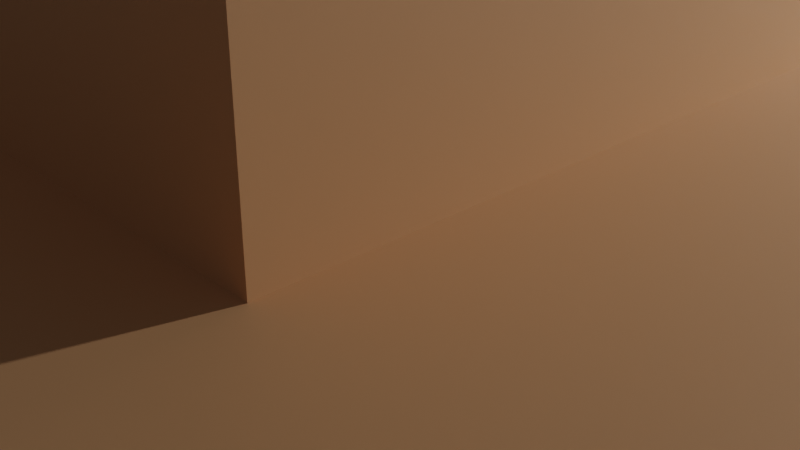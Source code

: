 # Source: 17_Challenge.blend  (saved by Blender 2.90.8; exported with 4.5.12 LTS)
import bpy
from mathutils import Matrix  # noqa: F401  (used for matrix-valued properties, if any)

bpy.ops.wm.read_factory_settings(use_empty=True)
scene = bpy.context.scene
scene.name = 'Scene'

# ---- collections
col_collection = bpy.data.collections.new('Collection'); scene.collection.children.link(col_collection)

# ---- materials (node trees are filled in below, after node groups)
mat_material = bpy.data.materials.new('Material')
mat_material.alpha_threshold = 0.0
mat_material.use_transparent_shadow = False
mat_material.roughness = 0.5
mat_material.line_color = (0.0, 0.0, 0.0, 1.0)

# ---- material node trees
mat_material.use_nodes = True; mat_material.node_tree.nodes.clear()
_N = mat_material.node_tree.nodes; _L = mat_material.node_tree.links
n0 = _N.new('ShaderNodeOutputMaterial'); n0.name = 'Material Output'; n0.location = (300, 300)
n1 = _N.new('ShaderNodeBsdfPrincipled'); n1.name = 'Principled BSDF'; n1.location = (10, 300)
n1.distribution = 'GGX'
n1.subsurface_method = 'BURLEY'
n1.inputs[0].default_value = (0.8, 0.4307, 0.2099, 1.0)
n1.inputs[3].default_value = 1.45
n1.inputs[27].default_value = (0.0, 0.0, 0.0, 1.0)
n1.inputs[28].default_value = 1.0
_L.new(n1.outputs[0], n0.inputs[0])
n0.is_active_output = True

# ---- world
world_world = bpy.data.worlds.new('World'); scene.world = world_world
world_world.use_nodes = True; world_world.node_tree.nodes.clear()
_N = world_world.node_tree.nodes; _L = world_world.node_tree.links
n0 = _N.new('ShaderNodeOutputWorld'); n0.name = 'World Output'; n0.location = (300, 300)
n1 = _N.new('ShaderNodeBackground'); n1.name = 'Background'; n1.location = (10, 300)
n1.inputs[0].default_value = (0.05088, 0.05088, 0.05088, 1.0)
_L.new(n1.outputs[0], n0.inputs[0])
n0.is_active_output = True
world_world.color = (0.05088, 0.05088, 0.05088)
world_world.use_sun_shadow = False
world_world.sun_shadow_jitter_overblur = 0.0

# ---- cameras
cam_camera = bpy.data.cameras.new('Camera')
cam_camera.clip_end = 100.0
cam_camera.ortho_scale = 7.314
cam_camera.dof.focus_distance = 0.0
cam_camera.dof.aperture_fstop = 128.0

# ---- lights
light_light = bpy.data.lights.new('Light', 'POINT')
light_light.transmission_factor = 0.0
light_light.cutoff_distance = 30.0
light_light.energy = 1000.0
light_light.shadow_buffer_clip_start = 1.001
light_light.shadow_soft_size = 0.1
light_light.shadow_maximum_resolution = 0.006
light_light.use_absolute_resolution = True
light_point = bpy.data.lights.new('Point', 'POINT')
light_point.color = (0.0136, 0.7092, 1.0)
light_point.transmission_factor = 0.0
light_point.energy = 316.5
light_point.shadow_soft_size = 0.25
light_point.shadow_maximum_resolution = 0.006
light_point.use_absolute_resolution = True

# ---- meshes
me_cube_001 = bpy.data.meshes.new('Cube.001')
me_cube_001.from_pydata([(-0.5, -0.5, -0.5), (-0.5, -0.5, 0.5), (-0.5, 0.5, -0.5), (-0.5, 0.5, 0.5), (0.5, -0.5, -0.5), (0.5, -0.5, 0.5), (0.5, 0.5, -0.5), (0.5, 0.5, 0.5), (0.5, -0.5, 3.9), (0.5, -0.5, 4.9), (0.5, 0.5, 3.9), (0.5, 0.5, 4.9), (1.5, -0.5, 3.9), (1.5, -0.5, 4.9), (1.5, 0.5, 3.9), (1.5, 0.5, 4.9), (1.5, -0.5, 8.3), (1.5, -0.5, 9.3), (1.5, 0.5, 8.3), (1.5, 0.5, 9.3), (2.5, -0.5, 8.3), (2.5, -0.5, 9.3), (2.5, 0.5, 8.3), (2.5, 0.5, 9.3), (2.5, -0.5, 12.7), (2.5, -0.5, 13.7), (2.5, 0.5, 12.7), (2.5, 0.5, 13.7), (3.5, -0.5, 12.7), (3.5, -0.5, 13.7), (3.5, 0.5, 12.7), (3.5, 0.5, 13.7), (3.5, -0.5, 17.1), (3.5, -0.5, 18.1), (3.5, 0.5, 17.1), (3.5, 0.5, 18.1), (4.5, -0.5, 17.1), (4.5, -0.5, 18.1), (4.5, 0.5, 17.1), (4.5, 0.5, 18.1), (4.5, -0.5, 21.5), (4.5, -0.5, 22.5), (4.5, 0.5, 21.5), (4.5, 0.5, 22.5), (5.5, -0.5, 21.5), (5.5, -0.5, 22.5), (5.5, 0.5, 21.5), (5.5, 0.5, 22.5), (5.5, -0.5, 25.9), (5.5, -0.5, 26.9), (5.5, 0.5, 25.9), (5.5, 0.5, 26.9), (6.5, -0.5, 25.9), (6.5, -0.5, 26.9), (6.5, 0.5, 25.9), (6.5, 0.5, 26.9), (6.5, -0.5, 30.3), (6.5, -0.5, 31.3), (6.5, 0.5, 30.3), (6.5, 0.5, 31.3), (7.5, -0.5, 30.3), (7.5, -0.5, 31.3), (7.5, 0.5, 30.3), (7.5, 0.5, 31.3), (1.5, -4.5, 4.0), (0.5, -5.0, 0.0), (1.5, 4.5, 4.0), (0.5, 5.0, 0.0), (19.5, -4.5, 4.0), (20.5, -5.0, 0.0), (19.5, 4.5, 4.0), (20.5, 5.0, 0.0), (0.5, 5.0, 4.0), (20.5, 5.0, 4.0), (0.5, -5.0, 4.0), (20.5, -5.0, 4.0), (2.5, 4.0, 8.0), (18.5, 4.0, 8.0), (2.5, -4.0, 8.0), (18.5, -4.0, 8.0), (1.5, 4.5, 8.0), (19.5, 4.5, 8.0), (1.5, -4.5, 8.0), (19.5, -4.5, 8.0), (3.5, 3.5, 12.0), (17.5, 3.5, 12.0), (3.5, -3.5, 12.0), (17.5, -3.5, 12.0), (2.5, 4.0, 12.0), (18.5, 4.0, 12.0), (2.5, -4.0, 12.0), (18.5, -4.0, 12.0), (4.5, 3.0, 16.0), (16.5, 3.0, 16.0), (4.5, -3.0, 16.0), (16.5, -3.0, 16.0), (3.5, 3.5, 16.0), (17.5, 3.5, 16.0), (3.5, -3.5, 16.0), (17.5, -3.5, 16.0), (5.5, 2.5, 20.0), (15.5, 2.5, 20.0), (5.5, -2.5, 20.0), (15.5, -2.5, 20.0), (4.5, 3.0, 20.0), (16.5, 3.0, 20.0), (4.5, -3.0, 20.0), (16.5, -3.0, 20.0), (6.5, 2.0, 24.0), (14.5, 2.0, 24.0), (6.5, -2.0, 24.0), (14.5, -2.0, 24.0), (5.5, 2.5, 24.0), (15.5, 2.5, 24.0), (5.5, -2.5, 24.0), (15.5, -2.5, 24.0), (7.5, 1.5, 28.0), (13.5, 1.5, 28.0), (7.5, -1.5, 28.0), (13.5, -1.5, 28.0), (6.5, 2.0, 28.0), (14.5, 2.0, 28.0), (6.5, -2.0, 28.0), (14.5, -2.0, 28.0), (8.5, 1.0, 32.0), (12.5, 1.0, 32.0), (8.5, -1.0, 32.0), (12.5, -1.0, 32.0), (7.5, 1.5, 32.0), (13.5, 1.5, 32.0), (7.5, -1.5, 32.0), (13.5, -1.5, 32.0), (8.5, 1.0, 44.0), (12.5, 1.0, 44.0), (8.5, -1.0, 44.0), (12.5, -1.0, 44.0), (20.5, -0.5, 0.0), (0.5, -0.5, 4.0), (20.5, -0.5, 4.0), (0.5, -0.5, 0.0), (1.5, -0.5, 4.0), (19.5, -0.5, 4.0), (1.5, -0.5, 8.0), (19.5, -0.5, 8.0), (18.5, -0.5, 8.0), (2.5, -0.5, 12.0), (18.5, -0.5, 12.0), (17.5, -0.5, 12.0), (3.5, -0.5, 16.0), (17.5, -0.5, 16.0), (16.5, -0.5, 16.0), (4.5, -0.5, 20.0), (16.5, -0.5, 20.0), (15.5, -0.5, 20.0), (5.5, -0.5, 24.0), (15.5, -0.5, 24.0), (14.5, -0.5, 24.0), (6.5, -0.5, 28.0), (14.5, -0.5, 28.0), (13.5, -0.5, 28.0), (7.5, -0.5, 32.0), (13.5, -0.5, 32.0), (8.5, -0.5, 32.0), (12.5, -0.5, 32.0), (8.5, -0.5, 44.0), (12.5, -0.5, 44.0), (20.5, 0.5, 0.0), (0.5, 0.5, 4.0), (1.5, 0.5, 8.0), (2.5, 0.5, 8.0), (2.5, 0.5, 12.0), (3.5, 0.5, 16.0), (4.5, 0.5, 20.0), (5.5, 0.5, 20.0), (5.5, 0.5, 24.0), (6.5, 0.5, 28.0), (7.5, 0.5, 28.0), (7.5, 0.5, 32.0), (8.5, 0.5, 44.0), (20.5, 0.5, 4.0), (19.5, 0.5, 4.0), (19.5, 0.5, 8.0), (18.5, 0.5, 8.0), (18.5, 0.5, 12.0), (17.5, 0.5, 12.0), (17.5, 0.5, 16.0), (16.5, 0.5, 16.0), (16.5, 0.5, 20.0), (15.5, 0.5, 20.0), (15.5, 0.5, 24.0), (14.5, 0.5, 24.0), (14.5, 0.5, 28.0), (13.5, 0.5, 28.0), (13.5, 0.5, 32.0), (12.5, 0.5, 32.0), (12.5, 0.5, 44.0), (12.5, 1.0, 38.0), (12.5, -1.0, 38.0), (8.5, 1.0, 38.0), (8.5, -1.0, 38.0), (8.5, -0.5, 38.0), (12.5, -0.5, 38.0), (8.5, 0.5, 38.0), (12.5, 0.5, 38.0), (10.5, 1.0, 44.0), (8.5, 0.75, 44.0), (12.5, -0.75, 44.0), (10.5, -1.0, 44.0), (8.5, -0.75, 44.0), (12.5, -9.437e-07, 44.0), (10.5, -0.5, 45.47), (8.5, -6.417e-07, 44.0), (12.5, 0.75, 44.0), (10.5, 0.5, 45.47), (9.657, -0.5, 38.0), (10.5, -0.75, 44.0), (10.5, 0.75, 44.0), (11.5, 1.0, 44.0), (8.5, 0.875, 44.0), (12.5, -0.875, 44.0), (9.5, -1.0, 44.0), (8.5, -0.625, 44.0), (12.5, -0.25, 44.0), (9.5, -0.5, 45.47), (8.5, 0.25, 44.0), (12.5, 0.625, 44.0), (9.5, 0.5, 45.47), (9.5, 1.0, 44.0), (8.5, 0.625, 44.0), (12.5, -0.625, 44.0), (11.5, -1.0, 44.0), (8.5, -0.875, 44.0), (12.5, 0.25, 44.0), (11.5, -0.5, 45.47), (8.5, -0.25, 44.0), (12.5, 0.875, 44.0), (11.5, 0.5, 45.47), (10.5, 0.25, 45.47), (10.5, -0.25, 45.47), (9.5, -7.172e-07, 45.47), (11.5, -8.682e-07, 45.47), (10.5, -0.625, 44.0), (11.0, -8.305e-07, 45.47), (9.5, -0.75, 44.0), (11.5, -0.75, 44.0), (9.657, 0.5, 32.0), (10.5, 0.625, 44.0), (9.5, 0.75, 44.0), (11.5, 0.75, 44.0), (11.5, 0.625, 44.0), (9.5, 0.625, 44.0), (9.5, 0.875, 44.0), (11.5, -0.875, 44.0), (9.5, -0.875, 44.0), (9.5, -0.625, 44.0), (11.5, -0.25, 45.47), (9.5, -0.25, 45.47), (9.5, 0.25, 45.47), (11.5, 0.25, 45.47), (11.5, -0.625, 44.0), (11.5, 0.875, 44.0), (9.5, 1.0, 44.99), (10.5, 1.0, 44.99), (11.5, -1.0, 44.99), (10.5, -1.0, 44.99), (10.5, -0.875, 44.99), (10.5, -0.75, 44.99), (11.5, -0.75, 44.99), (10.5, 0.875, 44.99), (11.5, 0.75, 44.99), (10.5, 0.75, 44.99), (11.5, 1.0, 44.99), (9.5, -1.0, 44.99), (9.5, -0.75, 44.99), (9.5, 0.75, 44.99), (9.5, 0.875, 44.99), (11.5, -0.875, 44.99), (9.5, -0.875, 44.99), (11.5, 0.875, 44.99), (9.657, -0.5, 32.0), (10.0, -7.55e-07, 45.47), (11.5, -0.125, 45.47), (11.0, -0.25, 45.47), (9.5, -0.125, 45.47), (10.0, -0.25, 45.47), (9.5, 0.125, 45.47), (10.0, 0.25, 45.47), (11.5, 0.125, 45.47), (11.0, 0.25, 45.47), (11.0, 0.125, 45.47), (10.0, 0.125, 45.47), (11.0, -0.125, 45.47), (10.0, -0.125, 45.47), (10.5, -0.125, 44.03), (10.5, -7.927e-07, 44.03), (11.0, -8.305e-07, 44.03), (10.5, 0.125, 44.03), (10.5, 0.25, 44.03), (11.0, -0.25, 44.03), (10.5, -0.25, 44.03), (11.0, 0.25, 44.03), (10.0, -7.55e-07, 44.03), (10.0, -0.25, 44.03), (10.0, 0.25, 44.03), (11.0, 0.125, 44.03), (10.0, 0.125, 44.03), (11.0, -0.125, 44.03), (10.0, -0.125, 44.03), (9.657, 0.5, 38.0), (9.657, -7.29e-07, 32.0), (9.657, -0.5, 35.0), (9.657, 0.5, 35.0), (9.657, -7.29e-07, 38.0), (9.657, 0.25, 32.0), (9.657, -0.5, 36.5), (9.657, 0.5, 36.5), (9.657, 0.25, 38.0), (9.657, -0.25, 32.0), (9.657, -0.5, 33.5), (9.657, 0.5, 33.5), (9.657, -0.25, 38.0), (9.657, -7.29e-07, 36.5), (9.657, 0.25, 35.0), (9.657, -0.25, 35.0), (9.657, -0.25, 33.5), (9.657, 0.25, 33.5), (9.657, 0.25, 36.5), (9.657, -0.25, 36.5), (10.47, -0.25, 32.0), (10.47, -7.902e-07, 32.0), (10.47, -7.902e-07, 33.5), (10.47, -7.902e-07, 35.0), (10.47, -0.25, 35.0), (10.47, 0.25, 32.0), (10.47, -7.902e-07, 36.5), (10.47, 0.25, 35.0), (10.47, -0.25, 33.5), (10.47, 0.25, 33.5), (10.47, 0.25, 36.5), (10.47, -0.25, 36.5), (7.5, -0.5, 28.0), (6.5, -0.5, 24.0), (5.5, -0.5, 20.0), (4.5, -0.5, 16.0), (3.5, -0.5, 12.0), (2.5, -0.5, 8.0), (0.5, 0.5, 0.0), (1.5, 0.5, 4.0), (3.5, 0.5, 12.0), (4.5, 0.5, 16.0), (6.5, 0.5, 24.0), (8.5, 0.5, 32.0), (20.5, 0.1667, 4.0), (20.5, -0.1667, 4.0), (19.5, 0.1667, 4.0), (19.5, -0.1667, 4.0), (19.5, 0.1667, 8.0), (19.5, -0.1667, 8.0), (18.5, 0.1667, 8.0), (18.5, -0.1667, 8.0), (18.5, 0.1667, 12.0), (18.5, -0.1667, 12.0), (17.5, 0.1667, 12.0), (17.5, -0.1667, 12.0), (17.5, 0.1667, 16.0), (17.5, -0.1667, 16.0), (16.5, 0.1667, 16.0), (16.5, -0.1667, 16.0), (16.5, 0.1667, 20.0), (16.5, -0.1667, 20.0), (15.5, 0.1667, 20.0), (15.5, -0.1667, 20.0), (15.5, 0.1667, 24.0), (15.5, -0.1667, 24.0), (14.5, 0.1667, 24.0), (14.5, -0.1667, 24.0), (14.5, 0.1667, 28.0), (14.5, -0.1667, 28.0), (13.5, 0.1667, 28.0), (13.5, -0.1667, 28.0), (13.5, 0.1667, 32.0), (13.5, -0.1667, 32.0), (12.5, 0.1667, 32.0), (12.5, -0.1667, 32.0), (20.5, -0.1667, 0.0), (20.5, 0.1667, 0.0), (12.5, 0.1667, 38.0), (12.5, -0.1667, 38.0), (3.5, -0.4019, 12.0), (3.5, 0.4019, 12.0), (0.5, 0.4019, 0.0), (0.5, -0.4019, 0.0), (8.5, -0.4019, 32.0), (8.5, 0.4019, 32.0), (1.5, -0.4019, 4.0), (1.5, 0.4019, 4.0), (2.5, -0.4019, 8.0), (2.5, 0.4019, 8.0), (4.5, -0.4019, 16.0), (4.5, 0.4019, 16.0), (5.5, -0.4019, 20.0), (5.5, 0.4019, 20.0), (6.5, -0.4019, 24.0), (6.5, 0.4019, 24.0), (7.5, -0.4019, 28.0), (7.5, 0.4019, 28.0), (4.5, -0.5, 16.0), (3.5, -0.5, 12.0), (3.5, 0.4019, 12.0), (3.5, 0.5, 12.0), (0.5, -0.4019, 0.0), (0.5, -0.5, 0.0), (8.5, 0.4019, 32.0), (8.5, 0.5, 32.0), (8.5, -0.5, 32.0), (7.5, -0.5, 28.0), (6.5, -0.5, 24.0), (5.5, -0.5, 20.0), (2.5, -0.5, 8.0), (1.5, -0.5, 4.0), (1.5, 0.4019, 4.0), (1.5, 0.5, 4.0), (2.5, 0.4019, 8.0), (2.5, 0.5, 8.0), (4.5, 0.4019, 16.0), (4.5, 0.5, 16.0), (5.5, 0.4019, 20.0), (5.5, 0.5, 20.0), (6.5, 0.4019, 24.0), (6.5, 0.5, 24.0), (7.5, 0.4019, 28.0), (7.5, 0.5, 28.0), (0.5, 0.5, 0.0), (3.5, -0.4019, 12.0), (0.5, 0.4019, 0.0), (8.5, -0.4019, 32.0), (1.5, -0.4019, 4.0), (2.5, -0.4019, 8.0), (4.5, -0.4019, 16.0), (5.5, -0.4019, 20.0), (6.5, -0.4019, 24.0), (7.5, -0.4019, 28.0), (4.0, -0.5, 18.0), (3.0, -0.5, 14.0), (3.0, 0.4019, 14.0), (3.0, 0.5, 14.0), (0.0, -0.4019, 2.0), (0.0, -0.5, 2.0), (8.0, 0.4019, 34.0), (8.0, 0.5, 34.0), (8.0, -0.5, 34.0), (7.0, -0.5, 30.0), (6.0, -0.5, 26.0), (5.0, -0.5, 22.0), (2.0, -0.5, 10.0), (1.0, -0.5, 6.0), (1.0, 0.4019, 6.0), (1.0, 0.5, 6.0), (2.0, 0.4019, 10.0), (2.0, 0.5, 10.0), (4.0, 0.4019, 18.0), (4.0, 0.5, 18.0), (5.0, 0.4019, 22.0), (5.0, 0.5, 22.0), (6.0, 0.4019, 26.0), (6.0, 0.5, 26.0), (7.0, 0.4019, 30.0), (7.0, 0.5, 30.0), (0.0, 0.5, 2.0), (3.0, -0.4019, 14.0), (0.0, 0.4019, 2.0), (8.0, -0.4019, 34.0), (1.0, -0.4019, 6.0), (2.0, -0.4019, 10.0), (4.0, -0.4019, 18.0), (5.0, -0.4019, 22.0), (6.0, -0.4019, 26.0), (7.0, -0.4019, 30.0), (9.658, 0.4019, 32.0), (9.658, 0.5, 32.0), (9.657, -0.4019, 33.5), (9.658, -0.4019, 32.0), (9.658, -0.5, 32.0), (9.657, 0.4019, 33.5), (9.657, 0.5, 33.5), (9.657, -0.5, 33.5), (0.0002747, -0.4019, 0.0), (0.0002747, -0.5, 0.0), (-0.4997, -0.4019, 0.0011), (0.0002747, 0.5, 0.0), (0.0002747, 0.4019, 0.0), (-0.4997, -0.5, 0.0011), (-0.4997, 0.5, 0.0011), (-0.4997, 0.4019, 0.0011), (20.5, 0.06487, 4.0), (20.5, -0.04624, 4.0), (19.5, 0.06487, 4.0), (19.5, -0.04624, 4.0), (19.5, 0.06487, 8.0), (19.5, -0.04624, 8.0), (18.5, 0.06487, 8.0), (18.5, -0.04624, 8.0), (18.5, 0.06487, 12.0), (18.5, -0.04624, 12.0), (17.5, 0.06487, 12.0), (17.5, -0.04624, 12.0), (17.5, 0.06487, 16.0), (17.5, -0.04624, 16.0), (16.5, 0.06487, 16.0), (16.5, -0.04624, 16.0), (16.5, 0.06487, 20.0), (16.5, -0.04624, 20.0), (15.5, 0.06487, 20.0), (15.5, -0.04624, 20.0), (15.5, 0.06487, 24.0), (15.5, -0.04624, 24.0), (14.5, 0.06487, 24.0), (14.5, -0.04624, 24.0), (14.5, 0.06487, 28.0), (14.5, -0.04624, 28.0), (13.5, 0.06487, 28.0), (13.5, -0.04624, 28.0), (13.5, 0.06487, 32.0), (13.5, -0.04624, 32.0), (12.5, 0.06487, 32.0), (12.5, -0.04624, 32.0), (20.5, -0.04624, 0.0), (20.5, 0.06487, 0.0), (12.5, 0.06487, 38.0), (12.5, -0.04624, 38.0), (3.5, -0.1115, 12.0), (3.5, 0.1564, 12.0), (0.5, 0.1564, 0.0), (0.5, -0.1115, 0.0), (8.5, -0.1115, 32.0), (8.5, 0.1564, 32.0), (1.5, -0.1115, 4.0), (1.5, 0.1564, 4.0), (2.5, -0.1115, 8.0), (2.5, 0.1564, 8.0), (4.5, -0.1115, 16.0), (4.5, 0.1564, 16.0), (5.5, -0.1115, 20.0), (5.5, 0.1564, 20.0), (6.5, -0.1115, 24.0), (6.5, 0.1564, 24.0), (7.5, -0.1115, 28.0), (7.5, 0.1564, 28.0), (3.158, 0.1564, 14.63), (3.158, 0.4019, 14.63), (0.1582, -0.1115, 2.633), (0.1582, -0.4019, 2.633), (8.158, 0.1564, 34.63), (8.158, 0.4019, 34.63), (1.158, 0.1564, 6.633), (1.158, 0.4019, 6.633), (2.158, 0.1564, 10.63), (2.158, 0.4019, 10.63), (4.158, 0.1564, 18.63), (4.158, 0.4019, 18.63), (5.158, 0.1564, 22.63), (5.158, 0.4019, 22.63), (6.158, 0.1564, 26.63), (6.158, 0.4019, 26.63), (7.158, 0.1564, 30.63), (7.158, 0.4019, 30.63), (1.158, -0.4019, 6.633), (0.1582, 0.4019, 2.633), (2.158, -0.4019, 10.63), (3.158, -0.4019, 14.63), (4.158, -0.4019, 18.63), (5.158, -0.4019, 22.63), (6.158, -0.4019, 26.63), (7.158, -0.4019, 30.63), (8.158, -0.4019, 34.63), (3.158, -0.1115, 14.63), (0.1582, 0.1564, 2.633), (8.158, -0.1115, 34.63), (1.158, -0.1115, 6.633), (2.158, -0.1115, 10.63), (4.158, -0.1115, 18.63), (5.158, -0.1115, 22.63), (6.158, -0.1115, 26.63), (7.158, -0.1115, 30.63), (3.158, 0.1564, 14.63), (3.158, 0.4019, 14.63), (0.1582, -0.1115, 2.633), (0.1582, -0.4019, 2.633), (8.158, 0.1564, 34.63), (8.158, 0.4019, 34.63), (1.158, 0.1564, 6.633), (1.158, 0.4019, 6.633), (2.158, 0.1564, 10.63), (2.158, 0.4019, 10.63), (4.158, 0.1564, 18.63), (4.158, 0.4019, 18.63), (5.158, 0.1564, 22.63), (5.158, 0.4019, 22.63), (6.158, 0.1564, 26.63), (6.158, 0.4019, 26.63), (7.158, 0.1564, 30.63), (7.158, 0.4019, 30.63), (1.158, -0.4019, 6.633), (0.1582, 0.4019, 2.633), (2.158, -0.4019, 10.63), (3.158, -0.4019, 14.63), (4.158, -0.4019, 18.63), (5.158, -0.4019, 22.63), (6.158, -0.4019, 26.63), (7.158, -0.4019, 30.63), (8.158, -0.4019, 34.63), (3.158, -0.1115, 14.63), (0.1582, 0.1564, 2.633), (8.158, -0.1115, 34.63), (1.158, -0.1115, 6.633), (2.158, -0.1115, 10.63), (4.158, -0.1115, 18.63), (5.158, -0.1115, 22.63), (6.158, -0.1115, 26.63), (7.158, -0.1115, 30.63), (0.5274, 0.25, -2.0), (0.2417, 0.5357, 0.7143), (0.2417, -0.4643, -0.2857), (0.2417, -0.4643, 0.7143), (-0.2583, 0.5357, -0.2857), (-0.2583, 0.5357, 0.7143), (-0.2583, -0.4643, -0.2857), (-0.2583, -0.4643, 0.7143)], [], [(0, 1, 3, 2), (2, 3, 7, 6), (6, 7, 5, 4), (4, 5, 1, 0), (2, 6, 4, 0), (7, 3, 1, 5), (8, 9, 11, 10), (10, 11, 15, 14), (14, 15, 13, 12), (12, 13, 9, 8), (10, 14, 12, 8), (15, 11, 9, 13), (16, 17, 19, 18), (18, 19, 23, 22), (22, 23, 21, 20), (20, 21, 17, 16), (18, 22, 20, 16), (23, 19, 17, 21), (24, 25, 27, 26), (26, 27, 31, 30), (30, 31, 29, 28), (28, 29, 25, 24), (26, 30, 28, 24), (31, 27, 25, 29), (32, 33, 35, 34), (34, 35, 39, 38), (38, 39, 37, 36), (36, 37, 33, 32), (34, 38, 36, 32), (39, 35, 33, 37), (40, 41, 43, 42), (42, 43, 47, 46), (46, 47, 45, 44), (44, 45, 41, 40), (42, 46, 44, 40), (47, 43, 41, 45), (48, 49, 51, 50), (50, 51, 55, 54), (54, 55, 53, 52), (52, 53, 49, 48), (50, 54, 52, 48), (55, 51, 49, 53), (56, 57, 59, 58), (58, 59, 63, 62), (62, 63, 61, 60), (60, 61, 57, 56), (58, 62, 60, 56), (63, 59, 57, 61), (180, 70, 81, 181), (67, 72, 73, 71), (136, 138, 75, 69), (166, 346, 67, 71), (346, 167, 72, 67), (69, 75, 74, 65), (66, 70, 73, 72), (347, 66, 72, 167), (141, 68, 75, 138), (68, 64, 74, 75), (78, 79, 91, 90), (70, 66, 80, 81), (64, 68, 83, 82), (140, 64, 82, 142), (76, 77, 81, 80), (169, 76, 80, 168), (144, 79, 83, 143), (79, 78, 82, 83), (86, 87, 99, 98), (345, 78, 90, 145), (182, 77, 89, 183), (77, 76, 88, 89), (84, 85, 89, 88), (348, 84, 88, 170), (147, 87, 91, 146), (87, 86, 90, 91), (186, 93, 105, 187), (344, 86, 98, 148), (184, 85, 97, 185), (85, 84, 96, 97), (92, 93, 97, 96), (349, 92, 96, 171), (150, 95, 99, 149), (95, 94, 98, 99), (188, 101, 113, 189), (93, 92, 104, 105), (94, 95, 107, 106), (343, 94, 106, 151), (100, 101, 105, 104), (173, 100, 104, 172), (153, 103, 107, 152), (103, 102, 106, 107), (110, 111, 123, 122), (101, 100, 112, 113), (102, 103, 115, 114), (342, 102, 114, 154), (108, 109, 113, 112), (350, 108, 112, 174), (156, 111, 115, 155), (111, 110, 114, 115), (117, 116, 128, 129), (341, 110, 122, 157), (190, 109, 121, 191), (109, 108, 120, 121), (116, 117, 121, 120), (176, 116, 120, 175), (159, 119, 123, 158), (119, 118, 122, 123), (203, 196, 133, 235, 212, 225, 195), (118, 119, 131, 130), (340, 118, 130, 160), (192, 117, 129, 193), (124, 125, 129, 128), (351, 124, 128, 177), (163, 127, 131, 161), (127, 126, 130, 131), (260, 235, 133, 217), (196, 198, 132, 227, 204, 217, 133), (199, 197, 135, 230, 207, 220, 134), (200, 199, 134, 231, 208, 221, 164), (202, 200, 164, 234, 211, 224, 178), (259, 229, 165, 233), (383, 163, 161, 381), (126, 162, 160, 130), (119, 159, 161, 131), (176, 175, 350), (197, 201, 165, 229, 206, 219, 135), (379, 159, 158, 377), (118, 340, 157, 122), (111, 156, 158, 123), (154, 341, 342), (375, 156, 155, 373), (110, 341, 154, 114), (371, 153, 152, 369), (102, 342, 151, 106), (103, 153, 155, 115), (367, 150, 149, 365), (94, 343, 148, 98), (87, 147, 149, 99), (95, 150, 152, 107), (363, 147, 146, 361), (86, 344, 145, 90), (79, 144, 146, 91), (145, 344, 345), (359, 144, 143, 357), (78, 345, 142, 82), (347, 167, 346), (355, 141, 138, 353), (64, 140, 137, 74), (65, 74, 137, 139), (69, 65, 139, 136), (384, 353, 138, 136), (68, 141, 143, 83), (71, 73, 179, 166), (70, 180, 179, 73), (66, 347, 168, 80), (77, 182, 181, 81), (76, 169, 170, 88), (85, 184, 183, 89), (84, 348, 171, 96), (93, 186, 185, 97), (92, 349, 172, 104), (101, 188, 187, 105), (100, 173, 174, 112), (109, 190, 189, 113), (108, 350, 175, 120), (117, 192, 191, 121), (116, 176, 177, 128), (125, 194, 193, 129), (198, 202, 178, 228, 205, 218, 132), (258, 232, 195, 236), (378, 192, 193, 380), (201, 387, 529, 528, 386, 203, 195, 232, 209, 222, 165), (351, 177, 176), (374, 190, 191, 376), (169, 168, 347), (370, 188, 189, 372), (157, 340, 341), (362, 184, 185, 364), (366, 186, 187, 368), (358, 182, 183, 360), (348, 170, 169), (385, 390, 346, 166), (354, 180, 181, 356), (382, 194, 203, 386), (124, 351, 202, 198), (127, 163, 201, 197), (202, 351, 245, 319, 311, 315, 308), (162, 126, 199, 200), (126, 127, 197, 199), (125, 124, 198, 196), (194, 125, 196, 203), (257, 286, 237, 213, 226), (280, 292, 307, 301), (255, 222, 209, 240, 281), (254, 241, 210, 223), (215, 243, 273, 266), (252, 219, 206, 244), (243, 253, 277, 273), (250, 246, 216, 247), (249, 225, 212, 248), (246, 249, 248, 216), (213, 236, 249, 246), (236, 195, 225, 249), (228, 250, 247, 205), (178, 226, 250, 228), (226, 213, 246, 250), (218, 251, 227, 132), (205, 247, 251, 218), (207, 230, 263, 264), (227, 251, 275, 261), (220, 207, 264, 272), (230, 135, 219, 252), (231, 253, 243, 208), (134, 220, 253, 231), (248, 260, 278, 269), (221, 254, 223, 164), (208, 243, 254, 221), (243, 215, 241, 254), (291, 281, 240, 242), (210, 233, 255, 282, 238), (233, 165, 222, 255), (234, 256, 283, 239, 211), (164, 223, 256, 234), (223, 210, 238, 284, 256), (224, 257, 226, 178), (211, 239, 285, 257, 224), (290, 280, 301, 305), (237, 288, 258, 236, 213), (289, 287, 258, 288), (240, 209, 232, 258, 287), (241, 259, 233, 210), (215, 244, 259, 241), (244, 206, 229, 259), (244, 215, 266, 267), (260, 217, 271, 278), (248, 212, 235, 260), (277, 265, 266, 273), (275, 268, 262, 261), (274, 270, 268, 275), (265, 276, 267, 266), (264, 263, 276, 265), (272, 264, 265, 277), (268, 278, 271, 262), (270, 269, 278, 268), (251, 247, 274, 275), (253, 220, 272, 277), (216, 248, 269, 270), (252, 244, 267, 276), (217, 204, 262, 271), (204, 227, 261, 262), (247, 216, 270, 274), (230, 252, 276, 263), (291, 242, 295, 306), (242, 289, 304, 295), (242, 240, 287, 289), (285, 290, 286, 257), (239, 280, 290, 285), (286, 290, 305, 303), (288, 237, 297, 300), (237, 286, 303, 297), (282, 255, 281, 291), (283, 292, 280, 239), (256, 284, 292, 283), (289, 288, 300, 304), (307, 293, 294, 301), (305, 296, 297, 303), (296, 304, 300, 297), (294, 295, 304, 296), (301, 294, 296, 305), (293, 306, 295, 294), (299, 298, 306, 293), (302, 299, 293, 307), (284, 238, 299, 302), (238, 282, 298, 299), (282, 291, 306, 298), (292, 284, 302, 307), (327, 314, 214, 320), (162, 200, 214, 314, 310, 318, 279), (200, 202, 308, 316, 312, 320, 214), (351, 393, 535, 534, 392, 162, 279, 317, 309, 313, 245), (326, 321, 312, 316), (317, 324, 336, 328), (324, 318, 310, 323), (321, 326, 338, 334), (322, 325, 337, 335), (317, 279, 318, 324), (319, 325, 322, 311), (245, 313, 325, 319), (309, 317, 328, 329), (315, 326, 316, 308), (311, 322, 326, 315), (327, 321, 334, 339), (321, 327, 320, 312), (324, 323, 332, 336), (323, 310, 314, 327), (337, 330, 331, 335), (330, 336, 332, 331), (329, 328, 336, 330), (333, 329, 330, 337), (335, 331, 334, 338), (331, 332, 339, 334), (313, 309, 329, 333), (325, 313, 333, 337), (326, 322, 335, 338), (323, 327, 339, 332), (399, 401, 426, 424), (393, 351, 413, 412), (343, 342, 417, 406), (173, 349, 425, 427), (400, 398, 438, 439), (344, 343, 406, 407), (342, 341, 416, 417), (350, 173, 427, 429), (350, 174, 173), (142, 345, 140), (151, 342, 343), (173, 172, 349), (160, 162, 340), (349, 171, 348), (137, 140, 139), (148, 343, 344), (389, 399, 424, 408), (545, 547, 564, 562), (341, 340, 415, 416), (402, 404, 573, 572), (176, 350, 429, 431), (533, 391, 551, 550), (398, 388, 433, 438), (546, 544, 582, 583), (340, 162, 414, 415), (390, 532, 576, 567), (391, 139, 411, 410), (532, 537, 554, 576), (351, 176, 431, 413), (403, 401, 561, 563), (397, 389, 408, 422), (547, 535, 552, 564), (163, 383, 387, 201), (524, 382, 386, 528), (141, 355, 357, 143), (496, 354, 356, 498), (136, 139, 391, 384), (527, 532, 390, 385), (144, 359, 361, 146), (500, 358, 360, 502), (150, 367, 369, 152), (508, 366, 368, 510), (147, 363, 365, 149), (504, 362, 364, 506), (153, 371, 373, 155), (512, 370, 372, 514), (156, 375, 377, 158), (516, 374, 376, 518), (159, 379, 381, 161), (520, 378, 380, 522), (166, 179, 352, 385), (526, 495, 353, 384), (180, 354, 352, 179), (497, 355, 353, 495), (182, 358, 356, 181), (501, 359, 357, 499), (184, 362, 360, 183), (505, 363, 361, 503), (186, 366, 364, 185), (509, 367, 365, 507), (188, 370, 368, 187), (513, 371, 369, 511), (190, 374, 372, 189), (517, 375, 373, 515), (192, 378, 376, 191), (521, 379, 377, 519), (194, 382, 380, 193), (525, 383, 381, 523), (421, 432, 468, 457), (420, 422, 458, 456), (411, 419, 455, 447), (423, 421, 457, 459), (437, 436, 472, 473), (419, 418, 454, 455), (430, 412, 448, 466), (409, 423, 459, 445), (434, 420, 456, 470), (418, 407, 443, 454), (435, 441, 477, 471), (425, 409, 445, 461), (436, 410, 446, 472), (406, 417, 453, 442), (428, 430, 466, 464), (427, 425, 461, 463), (349, 348, 409, 425), (345, 344, 407, 418), (402, 400, 439, 440), (348, 169, 423, 409), (140, 345, 418, 419), (346, 390, 434, 432), (401, 403, 428, 426), (169, 347, 421, 423), (139, 140, 419, 411), (404, 402, 440, 441), (347, 346, 432, 421), (162, 392, 435, 414), (403, 405, 430, 428), (394, 391, 410, 436), (392, 404, 441, 435), (390, 395, 420, 434), (405, 393, 412, 430), (396, 394, 436, 437), (395, 397, 422, 420), (388, 396, 437, 433), (448, 449, 467, 466), (466, 467, 465, 464), (464, 465, 463, 462), (462, 463, 461, 460), (460, 461, 445, 444), (444, 445, 459, 458), (458, 459, 457, 456), (456, 457, 468, 470), (455, 472, 446, 447), (454, 473, 472, 455), (443, 469, 473, 454), (442, 474, 469, 443), (453, 475, 474, 442), (452, 476, 475, 453), (451, 477, 476, 452), (450, 471, 477, 451), (433, 437, 473, 469), (422, 408, 444, 458), (447, 446, 488, 491), (438, 433, 469, 474), (407, 406, 442, 443), (450, 414, 482, 485), (408, 424, 460, 444), (439, 438, 474, 475), (470, 468, 492, 493), (424, 426, 462, 460), (413, 449, 484, 479), (413, 431, 467, 449), (440, 439, 475, 476), (415, 414, 450, 451), (431, 429, 465, 467), (426, 428, 464, 462), (416, 415, 451, 452), (429, 427, 463, 465), (441, 440, 476, 477), (417, 416, 452, 453), (482, 481, 480, 485), (478, 479, 484, 483), (435, 471, 480, 481), (471, 450, 485, 480), (449, 448, 483, 484), (414, 435, 481, 482), (448, 412, 478, 483), (412, 413, 479, 478), (489, 490, 493, 492), (486, 487, 491, 488), (432, 434, 490, 489), (410, 411, 487, 486), (468, 432, 489, 492), (411, 447, 491, 487), (446, 410, 486, 488), (434, 470, 493, 490), (382, 524, 522, 380), (524, 525, 523, 522), (378, 520, 518, 376), (520, 521, 519, 518), (374, 516, 514, 372), (516, 517, 515, 514), (370, 512, 510, 368), (512, 513, 511, 510), (366, 508, 506, 364), (508, 509, 507, 506), (362, 504, 502, 360), (504, 505, 503, 502), (358, 500, 498, 356), (500, 501, 499, 498), (354, 496, 494, 352), (496, 497, 495, 494), (385, 352, 494, 527), (527, 494, 495, 526), (379, 521, 523, 381), (521, 520, 522, 523), (375, 517, 519, 377), (517, 516, 518, 519), (371, 513, 515, 373), (513, 512, 514, 515), (363, 505, 507, 365), (505, 504, 506, 507), (367, 509, 511, 369), (509, 508, 510, 511), (359, 501, 503, 361), (501, 500, 502, 503), (384, 391, 533, 526), (526, 533, 532, 527), (355, 497, 499, 357), (497, 496, 498, 499), (383, 525, 529, 387), (525, 524, 528, 529), (536, 533, 550, 578), (534, 535, 547, 546), (400, 402, 572, 571), (546, 547, 545, 544), (534, 546, 583, 577), (544, 545, 543, 542), (537, 539, 556, 554), (542, 543, 541, 540), (401, 399, 559, 561), (540, 541, 531, 530), (538, 536, 578, 579), (530, 531, 539, 538), (398, 400, 571, 570), (538, 539, 537, 536), (539, 531, 548, 556), (536, 537, 532, 533), (574, 577, 613, 610), (581, 580, 616, 617), (568, 569, 605, 604), (567, 576, 612, 603), (560, 562, 598, 596), (557, 555, 591, 593), (582, 581, 617, 618), (566, 568, 604, 602), (553, 565, 601, 589), (562, 564, 600, 598), (555, 567, 603, 591), (573, 574, 610, 609), (583, 582, 618, 619), (551, 566, 602, 587), (576, 554, 590, 612), (565, 563, 599, 601), (405, 403, 563, 565), (392, 534, 577, 574), (391, 394, 566, 551), (544, 542, 581, 582), (535, 393, 553, 552), (404, 392, 574, 573), (395, 390, 567, 555), (543, 545, 562, 560), (393, 405, 565, 553), (394, 396, 568, 566), (542, 540, 580, 581), (397, 395, 555, 557), (541, 543, 560, 558), (396, 388, 569, 568), (540, 530, 575, 580), (389, 397, 557, 549), (531, 541, 558, 548), (388, 398, 570, 569), (530, 538, 579, 575), (399, 389, 549, 559), (590, 591, 603, 612), (592, 593, 591, 590), (584, 585, 593, 592), (594, 595, 585, 584), (596, 597, 595, 594), (598, 599, 597, 596), (600, 601, 599, 598), (588, 589, 601, 600), (610, 613, 619, 609), (609, 619, 618, 608), (608, 618, 617, 607), (607, 617, 616, 606), (606, 616, 611, 605), (605, 611, 615, 604), (604, 615, 614, 602), (602, 614, 586, 587), (549, 557, 593, 585), (558, 560, 596, 594), (550, 551, 587, 586), (569, 570, 606, 605), (580, 575, 611, 616), (552, 553, 589, 588), (559, 549, 585, 595), (548, 558, 594, 584), (570, 571, 607, 606), (575, 579, 615, 611), (561, 559, 595, 597), (556, 548, 584, 592), (571, 572, 608, 607), (579, 578, 614, 615), (563, 561, 597, 599), (554, 556, 592, 590), (577, 583, 619, 613), (572, 573, 609, 608), (578, 550, 586, 614), (564, 552, 588, 600), (620, 621, 623, 622), (622, 623, 627, 626), (626, 627, 625, 624), (624, 625, 621, 620), (622, 626, 624, 620), (627, 623, 621, 625)])
_uv = me_cube_001.uv_layers.new(name='UVMap')
_uv.uv.foreach_set('vector', [0.375, 0.0, 0.625, 0.0, 0.625, 0.25, 0.375, 0.25, 0.375, 0.25, 0.625, 0.25, 0.625, 0.5, 0.375, 0.5, 0.375, 0.5, 0.625, 0.5, 0.625, 0.75, 0.375, 0.75, 0.375, 0.75, 0.625, 0.75, 0.625, 1.0, 0.375, 1.0, 0.125, 0.5, 0.375, 0.5, 0.375, 0.75, 0.125, 0.75, 0.625, 0.5, 0.875, 0.5, 0.875, 0.75, 0.625, 0.75, 0.375, 0.0, 0.625, 0.0, 0.625, 0.25, 0.375, 0.25, 0.375, 0.25, 0.625, 0.25, 0.625, 0.5, 0.375, 0.5, 0.375, 0.5, 0.625, 0.5, 0.625, 0.75, 0.375, 0.75, 0.375, 0.75, 0.625, 0.75, 0.625, 1.0, 0.375, 1.0, 0.125, 0.5, 0.375, 0.5, 0.375, 0.75, 0.125, 0.75, 0.625, 0.5, 0.875, 0.5, 0.875, 0.75, 0.625, 0.75, 0.375, 0.0, 0.625, 0.0, 0.625, 0.25, 0.375, 0.25, 0.375, 0.25, 0.625, 0.25, 0.625, 0.5, 0.375, 0.5, 0.375, 0.5, 0.625, 0.5, 0.625, 0.75, 0.375, 0.75, 0.375, 0.75, 0.625, 0.75, 0.625, 1.0, 0.375, 1.0, 0.125, 0.5, 0.375, 0.5, 0.375, 0.75, 0.125, 0.75, 0.625, 0.5, 0.875, 0.5, 0.875, 0.75, 0.625, 0.75, 0.375, 0.0, 0.625, 0.0, 0.625, 0.25, 0.375, 0.25, 0.375, 0.25, 0.625, 0.25, 0.625, 0.5, 0.375, 0.5, 0.375, 0.5, 0.625, 0.5, 0.625, 0.75, 0.375, 0.75, 0.375, 0.75, 0.625, 0.75, 0.625, 1.0, 0.375, 1.0, 0.125, 0.5, 0.375, 0.5, 0.375, 0.75, 0.125, 0.75, 0.625, 0.5, 0.875, 0.5, 0.875, 0.75, 0.625, 0.75, 0.375, 0.0, 0.625, 0.0, 0.625, 0.25, 0.375, 0.25, 0.375, 0.25, 0.625, 0.25, 0.625, 0.5, 0.375, 0.5, 0.375, 0.5, 0.625, 0.5, 0.625, 0.75, 0.375, 0.75, 0.375, 0.75, 0.625, 0.75, 0.625, 1.0, 0.375, 1.0, 0.125, 0.5, 0.375, 0.5, 0.375, 0.75, 0.125, 0.75, 0.625, 0.5, 0.875, 0.5, 0.875, 0.75, 0.625, 0.75, 0.375, 0.0, 0.625, 0.0, 0.625, 0.25, 0.375, 0.25, 0.375, 0.25, 0.625, 0.25, 0.625, 0.5, 0.375, 0.5, 0.375, 0.5, 0.625, 0.5, 0.625, 0.75, 0.375, 0.75, 0.375, 0.75, 0.625, 0.75, 0.625, 1.0, 0.375, 1.0, 0.125, 0.5, 0.375, 0.5, 0.375, 0.75, 0.125, 0.75, 0.625, 0.5, 0.875, 0.5, 0.875, 0.75, 0.625, 0.75, 0.375, 0.0, 0.625, 0.0, 0.625, 0.25, 0.375, 0.25, 0.375, 0.25, 0.625, 0.25, 0.625, 0.5, 0.375, 0.5, 0.375, 0.5, 0.625, 0.5, 0.625, 0.75, 0.375, 0.75, 0.375, 0.75, 0.625, 0.75, 0.625, 1.0, 0.375, 1.0, 0.125, 0.5, 0.375, 0.5, 0.375, 0.75, 0.125, 0.75, 0.625, 0.5, 0.875, 0.5, 0.875, 0.75, 0.625, 0.75, 0.375, 0.0, 0.625, 0.0, 0.625, 0.25, 0.375, 0.25, 0.375, 0.25, 0.625, 0.25, 0.625, 0.5, 0.375, 0.5, 0.375, 0.5, 0.625, 0.5, 0.625, 0.75, 0.375, 0.75, 0.375, 0.75, 0.625, 0.75, 0.625, 1.0, 0.375, 1.0, 0.125, 0.5, 0.375, 0.5, 0.375, 0.75, 0.125, 0.75, 0.625, 0.5, 0.875, 0.5, 0.875, 0.75, 0.625, 0.75, 0.6125, 0.125, 0.6125, 0.2375, 0.6125, 0.2375, 0.6125, 0.125, 0.5, 0.25, 0.625, 0.25, 0.625, 0.5, 0.5, 0.5, 0.5, 0.625, 0.625, 0.625, 0.625, 0.75, 0.5, 0.75, 0.375, 0.875, 0.625, 0.875, 0.625, 1.0, 0.375, 1.0, 0.25, 0.625, 0.375, 0.625, 0.375, 0.75, 0.25, 0.75, 0.75, 0.5, 0.875, 0.5, 0.875, 0.75, 0.75, 0.75, 0.3875, 0.2375, 0.6125, 0.2375, 0.625, 0.25, 0.375, 0.25, 0.3875, 0.125, 0.3875, 0.2375, 0.375, 0.25, 0.375, 0.125, 0.6125, 0.125, 0.6125, 0.0125, 0.625, 0.0, 0.625, 0.125, 0.6125, 0.0125, 0.3875, 0.0125, 0.375, 0.0, 0.625, 0.0, 0.4, 0.025, 0.6, 0.025, 0.6, 0.025, 0.4, 0.025, 0.6125, 0.2375, 0.3875, 0.2375, 0.3875, 0.2375, 0.6125, 0.2375, 0.3875, 0.0125, 0.6125, 0.0125, 0.6125, 0.0125, 0.3875, 0.0125, 0.3875, 0.125, 0.3875, 0.0125, 0.3875, 0.0125, 0.3875, 0.125, 0.4, 0.225, 0.6, 0.225, 0.6125, 0.2375, 0.3875, 0.2375, 0.4, 0.125, 0.4, 0.225, 0.3875, 0.2375, 0.3875, 0.125, 0.6, 0.125, 0.6, 0.025, 0.6125, 0.0125, 0.6125, 0.125, 0.6, 0.025, 0.4, 0.025, 0.3875, 0.0125, 0.6125, 0.0125, 0.4125, 0.0375, 0.5875, 0.0375, 0.5875, 0.0375, 0.4125, 0.0375, 0.4, 0.125, 0.4, 0.025, 0.4, 0.025, 0.4, 0.125, 0.6, 0.125, 0.6, 0.225, 0.6, 0.225, 0.6, 0.125, 0.6, 0.225, 0.4, 0.225, 0.4, 0.225, 0.6, 0.225, 0.4125, 0.2125, 0.5875, 0.2125, 0.6, 0.225, 0.4, 0.225, 0.4125, 0.125, 0.4125, 0.2125, 0.4, 0.225, 0.4, 0.125, 0.5875, 0.125, 0.5875, 0.0375, 0.6, 0.025, 0.6, 0.125, 0.5875, 0.0375, 0.4125, 0.0375, 0.4, 0.025, 0.6, 0.025, 0.575, 0.125, 0.575, 0.2, 0.575, 0.2, 0.575, 0.125, 0.4125, 0.125, 0.4125, 0.0375, 0.4125, 0.0375, 0.4125, 0.125, 0.5875, 0.125, 0.5875, 0.2125, 0.5875, 0.2125, 0.5875, 0.125, 0.5875, 0.2125, 0.4125, 0.2125, 0.4125, 0.2125, 0.5875, 0.2125, 0.425, 0.2, 0.575, 0.2, 0.5875, 0.2125, 0.4125, 0.2125, 0.425, 0.125, 0.425, 0.2, 0.4125, 0.2125, 0.4125, 0.125, 0.575, 0.125, 0.575, 0.05, 0.5875, 0.0375, 0.5875, 0.125, 0.575, 0.05, 0.425, 0.05, 0.4125, 0.0375, 0.5875, 0.0375, 0.5625, 0.125, 0.5625, 0.1875, 0.5625, 0.1875, 0.5625, 0.125, 0.575, 0.2, 0.425, 0.2, 0.425, 0.2, 0.575, 0.2, 0.425, 0.05, 0.575, 0.05, 0.575, 0.05, 0.425, 0.05, 0.425, 0.125, 0.425, 0.05, 0.425, 0.05, 0.425, 0.125, 0.4375, 0.1875, 0.5625, 0.1875, 0.575, 0.2, 0.425, 0.2, 0.4375, 0.125, 0.4375, 0.1875, 0.425, 0.2, 0.425, 0.125, 0.5625, 0.125, 0.5625, 0.0625, 0.575, 0.05, 0.575, 0.125, 0.5625, 0.0625, 0.4375, 0.0625, 0.425, 0.05, 0.575, 0.05, 0.45, 0.075, 0.55, 0.075, 0.55, 0.075, 0.45, 0.075, 0.5625, 0.1875, 0.4375, 0.1875, 0.4375, 0.1875, 0.5625, 0.1875, 0.4375, 0.0625, 0.5625, 0.0625, 0.5625, 0.0625, 0.4375, 0.0625, 0.4375, 0.125, 0.4375, 0.0625, 0.4375, 0.0625, 0.4375, 0.125, 0.45, 0.175, 0.55, 0.175, 0.5625, 0.1875, 0.4375, 0.1875, 0.45, 0.125, 0.45, 0.175, 0.4375, 0.1875, 0.4375, 0.125, 0.55, 0.125, 0.55, 0.075, 0.5625, 0.0625, 0.5625, 0.125, 0.55, 0.075, 0.45, 0.075, 0.4375, 0.0625, 0.5625, 0.0625, 0.5375, 0.1625, 0.4625, 0.1625, 0.4625, 0.1625, 0.5375, 0.1625, 0.45, 0.125, 0.45, 0.075, 0.45, 0.075, 0.45, 0.125, 0.55, 0.125, 0.55, 0.175, 0.55, 0.175, 0.55, 0.125, 0.55, 0.175, 0.45, 0.175, 0.45, 0.175, 0.55, 0.175, 0.4625, 0.1625, 0.5375, 0.1625, 0.55, 0.175, 0.45, 0.175, 0.4625, 0.125, 0.4625, 0.1625, 0.45, 0.175, 0.45, 0.125, 0.5375, 0.125, 0.5375, 0.0875, 0.55, 0.075, 0.55, 0.125, 0.5375, 0.0875, 0.4625, 0.0875, 0.45, 0.075, 0.55, 0.075, 0.525, 0.125, 0.525, 0.15, 0.525, 0.15, 0.525, 0.1437, 0.525, 0.1375, 0.525, 0.1312, 0.525, 0.125, 0.4625, 0.0875, 0.5375, 0.0875, 0.5375, 0.0875, 0.4625, 0.0875, 0.4625, 0.125, 0.4625, 0.0875, 0.4625, 0.0875, 0.4625, 0.125, 0.5375, 0.125, 0.5375, 0.1625, 0.5375, 0.1625, 0.5375, 0.125, 0.475, 0.15, 0.525, 0.15, 0.5375, 0.1625, 0.4625, 0.1625, 0.475, 0.125, 0.475, 0.15, 0.4625, 0.1625, 0.4625, 0.125, 0.525, 0.125, 0.525, 0.1, 0.5375, 0.0875, 0.5375, 0.125, 0.525, 0.1, 0.475, 0.1, 0.4625, 0.0875, 0.5375, 0.0875, 0.5125, 0.1437, 0.525, 0.1437, 0.525, 0.15, 0.5125, 0.15, 0.525, 0.15, 0.475, 0.15, 0.475, 0.15, 0.4875, 0.15, 0.5, 0.15, 0.5125, 0.15, 0.525, 0.15, 0.475, 0.1, 0.525, 0.1, 0.525, 0.1, 0.5125, 0.1, 0.5, 0.1, 0.4875, 0.1, 0.475, 0.1, 0.475, 0.125, 0.475, 0.1, 0.475, 0.1, 0.475, 0.1063, 0.475, 0.1125, 0.475, 0.1188, 0.475, 0.125, 0.475, 0.125, 0.475, 0.125, 0.475, 0.125, 0.475, 0.125, 0.475, 0.125, 0.475, 0.125, 0.475, 0.125, 0.5125, 0.1188, 0.525, 0.1188, 0.525, 0.125, 0.5125, 0.125, 0.525, 0.125, 0.525, 0.125, 0.5375, 0.125, 0.5375, 0.125, 0.475, 0.1, 0.475, 0.125, 0.4625, 0.125, 0.4625, 0.0875, 0.5375, 0.0875, 0.5375, 0.125, 0.5375, 0.125, 0.5375, 0.0875, 0.4625, 0.125, 0.45, 0.125, 0.45, 0.125, 0.525, 0.1, 0.525, 0.125, 0.525, 0.125, 0.525, 0.1188, 0.525, 0.1125, 0.525, 0.1063, 0.525, 0.1, 0.5375, 0.125, 0.5375, 0.125, 0.55, 0.125, 0.55, 0.125, 0.4625, 0.0875, 0.4625, 0.125, 0.45, 0.125, 0.45, 0.075, 0.55, 0.075, 0.55, 0.125, 0.55, 0.125, 0.55, 0.075, 0.4375, 0.125, 0.45, 0.125, 0.4375, 0.125, 0.55, 0.125, 0.55, 0.125, 0.5625, 0.125, 0.5625, 0.125, 0.45, 0.075, 0.45, 0.125, 0.4375, 0.125, 0.4375, 0.0625, 0.5625, 0.125, 0.5625, 0.125, 0.575, 0.125, 0.575, 0.125, 0.4375, 0.0625, 0.4375, 0.125, 0.425, 0.125, 0.425, 0.05, 0.5625, 0.0625, 0.5625, 0.125, 0.5625, 0.125, 0.5625, 0.0625, 0.575, 0.125, 0.575, 0.125, 0.5875, 0.125, 0.5875, 0.125, 0.425, 0.05, 0.425, 0.125, 0.4125, 0.125, 0.4125, 0.0375, 0.5875, 0.0375, 0.5875, 0.125, 0.5875, 0.125, 0.5875, 0.0375, 0.575, 0.05, 0.575, 0.125, 0.575, 0.125, 0.575, 0.05, 0.5875, 0.125, 0.5875, 0.125, 0.6, 0.125, 0.6, 0.125, 0.4125, 0.0375, 0.4125, 0.125, 0.4, 0.125, 0.4, 0.025, 0.6, 0.025, 0.6, 0.125, 0.6, 0.125, 0.6, 0.025, 0.4, 0.125, 0.4125, 0.125, 0.4, 0.125, 0.6, 0.125, 0.6, 0.125, 0.6125, 0.125, 0.6125, 0.125, 0.4, 0.025, 0.4, 0.125, 0.3875, 0.125, 0.3875, 0.0125, 0.3875, 0.125, 0.375, 0.125, 0.375, 0.125, 0.6125, 0.125, 0.6125, 0.125, 0.625, 0.125, 0.625, 0.125, 0.3875, 0.0125, 0.3875, 0.125, 0.375, 0.125, 0.375, 0.0, 0.25, 0.5, 0.375, 0.5, 0.375, 0.625, 0.25, 0.625, 0.5, 0.75, 0.75, 0.75, 0.625, 0.875, 0.375, 0.875, 0.5, 0.625, 0.625, 0.625, 0.625, 0.625, 0.5, 0.625, 0.6125, 0.0125, 0.6125, 0.125, 0.6125, 0.125, 0.6125, 0.0125, 0.5, 0.5, 0.625, 0.5, 0.625, 0.625, 0.5, 0.625, 0.6125, 0.2375, 0.6125, 0.125, 0.625, 0.125, 0.625, 0.25, 0.3875, 0.2375, 0.3875, 0.125, 0.3875, 0.125, 0.3875, 0.2375, 0.6, 0.225, 0.6, 0.125, 0.6125, 0.125, 0.6125, 0.2375, 0.4, 0.225, 0.4, 0.125, 0.4, 0.125, 0.4, 0.225, 0.5875, 0.2125, 0.5875, 0.125, 0.6, 0.125, 0.6, 0.225, 0.4125, 0.2125, 0.4125, 0.125, 0.4125, 0.125, 0.4125, 0.2125, 0.575, 0.2, 0.575, 0.125, 0.5875, 0.125, 0.5875, 0.2125, 0.425, 0.2, 0.425, 0.125, 0.425, 0.125, 0.425, 0.2, 0.5625, 0.1875, 0.5625, 0.125, 0.575, 0.125, 0.575, 0.2, 0.4375, 0.1875, 0.4375, 0.125, 0.4375, 0.125, 0.4375, 0.1875, 0.55, 0.175, 0.55, 0.125, 0.5625, 0.125, 0.5625, 0.1875, 0.45, 0.175, 0.45, 0.125, 0.45, 0.125, 0.45, 0.175, 0.5375, 0.1625, 0.5375, 0.125, 0.55, 0.125, 0.55, 0.175, 0.4625, 0.1625, 0.4625, 0.125, 0.4625, 0.125, 0.4625, 0.1625, 0.525, 0.15, 0.525, 0.125, 0.5375, 0.125, 0.5375, 0.1625, 0.475, 0.15, 0.475, 0.125, 0.475, 0.125, 0.475, 0.1312, 0.475, 0.1375, 0.475, 0.1437, 0.475, 0.15, 0.5125, 0.125, 0.525, 0.125, 0.525, 0.125, 0.5125, 0.125, 0.5375, 0.125, 0.5375, 0.125, 0.5375, 0.125, 0.5375, 0.125, 0.525, 0.125, 0.525, 0.125, 0.525, 0.125, 0.525, 0.125, 0.525, 0.125, 0.525, 0.125, 0.525, 0.125, 0.525, 0.125, 0.525, 0.125, 0.525, 0.125, 0.525, 0.125, 0.475, 0.125, 0.4625, 0.125, 0.4625, 0.125, 0.55, 0.125, 0.55, 0.125, 0.55, 0.125, 0.55, 0.125, 0.4, 0.125, 0.3875, 0.125, 0.3875, 0.125, 0.5625, 0.125, 0.5625, 0.125, 0.5625, 0.125, 0.5625, 0.125, 0.45, 0.125, 0.4625, 0.125, 0.45, 0.125, 0.5875, 0.125, 0.5875, 0.125, 0.5875, 0.125, 0.5875, 0.125, 0.575, 0.125, 0.575, 0.125, 0.575, 0.125, 0.575, 0.125, 0.6, 0.125, 0.6, 0.125, 0.6, 0.125, 0.6, 0.125, 0.4125, 0.125, 0.4, 0.125, 0.4, 0.125, 0.375, 0.875, 0.625, 0.875, 0.625, 0.875, 0.375, 0.875, 0.6125, 0.125, 0.6125, 0.125, 0.6125, 0.125, 0.6125, 0.125, 0.525, 0.125, 0.525, 0.125, 0.525, 0.125, 0.525, 0.125, 0.475, 0.15, 0.475, 0.125, 0.475, 0.125, 0.475, 0.15, 0.525, 0.1, 0.525, 0.125, 0.525, 0.125, 0.525, 0.1, 0.475, 0.125, 0.475, 0.125, 0.475, 0.125, 0.475, 0.125, 0.475, 0.125, 0.475, 0.125, 0.475, 0.125, 0.475, 0.125, 0.475, 0.1, 0.475, 0.1, 0.475, 0.125, 0.475, 0.1, 0.525, 0.1, 0.525, 0.1, 0.475, 0.1, 0.525, 0.15, 0.475, 0.15, 0.475, 0.15, 0.525, 0.15, 0.525, 0.125, 0.525, 0.15, 0.525, 0.15, 0.525, 0.125, 0.4875, 0.125, 0.4937, 0.125, 0.5, 0.125, 0.5, 0.125, 0.4875, 0.125, 0.4937, 0.125, 0.4937, 0.125, 0.4937, 0.125, 0.4937, 0.125, 0.5125, 0.125, 0.525, 0.125, 0.525, 0.125, 0.5125, 0.125, 0.5125, 0.125, 0.4875, 0.1188, 0.5, 0.1188, 0.5, 0.125, 0.4875, 0.125, 0.5, 0.1125, 0.4875, 0.1125, 0.4875, 0.1125, 0.5, 0.1125, 0.5125, 0.1063, 0.525, 0.1063, 0.525, 0.1125, 0.5125, 0.1125, 0.4875, 0.1125, 0.4875, 0.1063, 0.4875, 0.1063, 0.4875, 0.1125, 0.4875, 0.1312, 0.5, 0.1312, 0.5, 0.1375, 0.4875, 0.1375, 0.5125, 0.1312, 0.525, 0.1312, 0.525, 0.1375, 0.5125, 0.1375, 0.5, 0.1312, 0.5125, 0.1312, 0.5125, 0.1375, 0.5, 0.1375, 0.5, 0.125, 0.5125, 0.125, 0.5125, 0.1312, 0.5, 0.1312, 0.5125, 0.125, 0.525, 0.125, 0.525, 0.1312, 0.5125, 0.1312, 0.475, 0.1312, 0.4875, 0.1312, 0.4875, 0.1375, 0.475, 0.1375, 0.475, 0.125, 0.4875, 0.125, 0.4875, 0.1312, 0.475, 0.1312, 0.4875, 0.125, 0.5, 0.125, 0.5, 0.1312, 0.4875, 0.1312, 0.475, 0.1437, 0.4875, 0.1437, 0.4875, 0.15, 0.475, 0.15, 0.475, 0.1375, 0.4875, 0.1375, 0.4875, 0.1437, 0.475, 0.1437, 0.5, 0.1, 0.5125, 0.1, 0.5125, 0.1, 0.5, 0.1, 0.4875, 0.15, 0.4875, 0.1437, 0.4875, 0.1437, 0.4875, 0.15, 0.4875, 0.1, 0.5, 0.1, 0.5, 0.1, 0.4875, 0.1, 0.5125, 0.1, 0.525, 0.1, 0.525, 0.1063, 0.5125, 0.1063, 0.475, 0.1063, 0.4875, 0.1063, 0.4875, 0.1125, 0.475, 0.1125, 0.475, 0.1, 0.4875, 0.1, 0.4875, 0.1063, 0.475, 0.1063, 0.5125, 0.1375, 0.5125, 0.1437, 0.5125, 0.1437, 0.5125, 0.1375, 0.475, 0.1188, 0.4875, 0.1188, 0.4875, 0.125, 0.475, 0.125, 0.475, 0.1125, 0.4875, 0.1125, 0.4875, 0.1188, 0.475, 0.1188, 0.4875, 0.1125, 0.5, 0.1125, 0.5, 0.1188, 0.4875, 0.1188, 0.5063, 0.125, 0.5125, 0.125, 0.5125, 0.125, 0.5063, 0.125, 0.5, 0.125, 0.5125, 0.125, 0.5125, 0.125, 0.5063, 0.125, 0.5, 0.125, 0.5125, 0.125, 0.525, 0.125, 0.525, 0.125, 0.5125, 0.125, 0.475, 0.125, 0.4875, 0.125, 0.4875, 0.125, 0.4875, 0.125, 0.475, 0.125, 0.475, 0.125, 0.4875, 0.125, 0.4875, 0.125, 0.475, 0.125, 0.4875, 0.125, 0.5, 0.125, 0.5, 0.125, 0.4937, 0.125, 0.4875, 0.125, 0.475, 0.125, 0.4875, 0.125, 0.4875, 0.125, 0.475, 0.125, 0.475, 0.125, 0.4875, 0.125, 0.4875, 0.125, 0.4875, 0.125, 0.475, 0.125, 0.4937, 0.125, 0.4937, 0.125, 0.4937, 0.125, 0.4937, 0.125, 0.5, 0.125, 0.5063, 0.125, 0.5125, 0.125, 0.5125, 0.125, 0.5, 0.125, 0.5063, 0.125, 0.5125, 0.125, 0.5125, 0.125, 0.5063, 0.125, 0.5125, 0.125, 0.525, 0.125, 0.525, 0.125, 0.5125, 0.125, 0.5125, 0.125, 0.5, 0.1188, 0.5125, 0.1188, 0.5125, 0.125, 0.5, 0.125, 0.5, 0.1125, 0.5125, 0.1125, 0.5125, 0.1188, 0.5, 0.1188, 0.5125, 0.1125, 0.525, 0.1125, 0.525, 0.1188, 0.5125, 0.1188, 0.5125, 0.1125, 0.5, 0.1125, 0.5, 0.1125, 0.5125, 0.1125, 0.5125, 0.1437, 0.5125, 0.15, 0.5125, 0.15, 0.5125, 0.1437, 0.5125, 0.1375, 0.525, 0.1375, 0.525, 0.1437, 0.5125, 0.1437, 0.4875, 0.1063, 0.5, 0.1063, 0.5, 0.1125, 0.4875, 0.1125, 0.4875, 0.1437, 0.5, 0.1437, 0.5, 0.15, 0.4875, 0.15, 0.4875, 0.1375, 0.5, 0.1375, 0.5, 0.1437, 0.4875, 0.1437, 0.5, 0.1063, 0.5125, 0.1063, 0.5125, 0.1125, 0.5, 0.1125, 0.5, 0.1, 0.5125, 0.1, 0.5125, 0.1063, 0.5, 0.1063, 0.4875, 0.1, 0.5, 0.1, 0.5, 0.1063, 0.4875, 0.1063, 0.5, 0.1437, 0.5125, 0.1437, 0.5125, 0.15, 0.5, 0.15, 0.5, 0.1375, 0.5125, 0.1375, 0.5125, 0.1437, 0.5, 0.1437, 0.4875, 0.1437, 0.4875, 0.1375, 0.4875, 0.1375, 0.4875, 0.1437, 0.4875, 0.1063, 0.4875, 0.1, 0.4875, 0.1, 0.4875, 0.1063, 0.5, 0.1375, 0.5125, 0.1375, 0.5125, 0.1375, 0.5, 0.1375, 0.5125, 0.1063, 0.5125, 0.1125, 0.5125, 0.1125, 0.5125, 0.1063, 0.5125, 0.15, 0.5, 0.15, 0.5, 0.15, 0.5125, 0.15, 0.5, 0.15, 0.4875, 0.15, 0.4875, 0.15, 0.5, 0.15, 0.4875, 0.1375, 0.5, 0.1375, 0.5, 0.1375, 0.4875, 0.1375, 0.5125, 0.1, 0.5125, 0.1063, 0.5125, 0.1063, 0.5125, 0.1, 0.5063, 0.125, 0.5063, 0.125, 0.5063, 0.125, 0.5063, 0.125, 0.5063, 0.125, 0.5063, 0.125, 0.5063, 0.125, 0.5063, 0.125, 0.5063, 0.125, 0.5125, 0.125, 0.5125, 0.125, 0.5063, 0.125, 0.4875, 0.125, 0.4937, 0.125, 0.4937, 0.125, 0.4875, 0.125, 0.4875, 0.125, 0.4937, 0.125, 0.4937, 0.125, 0.4875, 0.125, 0.4937, 0.125, 0.4937, 0.125, 0.4937, 0.125, 0.4937, 0.125, 0.5063, 0.125, 0.5, 0.125, 0.5, 0.125, 0.5063, 0.125, 0.5, 0.125, 0.4937, 0.125, 0.4937, 0.125, 0.5, 0.125, 0.5063, 0.125, 0.5125, 0.125, 0.5125, 0.125, 0.5063, 0.125, 0.4875, 0.125, 0.4937, 0.125, 0.4937, 0.125, 0.4875, 0.125, 0.4875, 0.125, 0.4937, 0.125, 0.4937, 0.125, 0.4875, 0.125, 0.5063, 0.125, 0.5063, 0.125, 0.5063, 0.125, 0.5063, 0.125, 0.4937, 0.125, 0.5, 0.125, 0.5, 0.125, 0.4937, 0.125, 0.4937, 0.125, 0.5, 0.125, 0.5, 0.125, 0.4937, 0.125, 0.5, 0.125, 0.5063, 0.125, 0.5063, 0.125, 0.5, 0.125, 0.5, 0.125, 0.5063, 0.125, 0.5063, 0.125, 0.5, 0.125, 0.4937, 0.125, 0.5, 0.125, 0.5, 0.125, 0.4937, 0.125, 0.5, 0.125, 0.5063, 0.125, 0.5063, 0.125, 0.5, 0.125, 0.5, 0.125, 0.5063, 0.125, 0.5063, 0.125, 0.5, 0.125, 0.4937, 0.125, 0.5, 0.125, 0.5, 0.125, 0.4937, 0.125, 0.4937, 0.125, 0.5, 0.125, 0.5, 0.125, 0.4937, 0.125, 0.5, 0.125, 0.5063, 0.125, 0.5063, 0.125, 0.5, 0.125, 0.5063, 0.125, 0.5063, 0.125, 0.5063, 0.125, 0.5063, 0.125, 0.4937, 0.125, 0.4937, 0.125, 0.4937, 0.125, 0.4937, 0.125, 0.475, 0.125, 0.475, 0.125, 0.475, 0.125, 0.475, 0.125, 0.475, 0.125, 0.475, 0.125, 0.475, 0.125, 0.475, 0.125, 0.475, 0.125, 0.475, 0.125, 0.475, 0.125, 0.475, 0.125, 0.475, 0.125, 0.475, 0.125, 0.475, 0.125, 0.475, 0.125, 0.475, 0.125, 0.475, 0.125, 0.475, 0.125, 0.475, 0.125, 0.475, 0.125, 0.475, 0.125, 0.475, 0.125, 0.475, 0.125, 0.475, 0.125, 0.475, 0.125, 0.475, 0.125, 0.475, 0.125, 0.475, 0.125, 0.475, 0.125, 0.475, 0.125, 0.475, 0.125, 0.475, 0.125, 0.475, 0.125, 0.475, 0.125, 0.475, 0.125, 0.475, 0.125, 0.475, 0.125, 0.475, 0.125, 0.475, 0.125, 0.475, 0.125, 0.475, 0.125, 0.475, 0.125, 0.475, 0.125, 0.475, 0.125, 0.475, 0.125, 0.475, 0.125, 0.475, 0.125, 0.475, 0.125, 0.475, 0.125, 0.475, 0.125, 0.475, 0.125, 0.475, 0.125, 0.475, 0.125, 0.475, 0.125, 0.475, 0.125, 0.475, 0.125, 0.475, 0.125, 0.475, 0.125, 0.475, 0.125, 0.475, 0.125, 0.475, 0.125, 0.475, 0.125, 0.475, 0.125, 0.475, 0.125, 0.475, 0.125, 0.475, 0.125, 0.475, 0.125, 0.475, 0.125, 0.475, 0.125, 0.475, 0.125, 0.475, 0.125, 0.475, 0.125, 0.475, 0.125, 0.475, 0.125, 0.475, 0.125, 0.475, 0.125, 0.475, 0.125, 0.475, 0.125, 0.475, 0.125, 0.475, 0.125, 0.475, 0.125, 0.475, 0.125, 0.475, 0.125, 0.475, 0.125, 0.475, 0.125, 0.475, 0.125, 0.475, 0.125, 0.475, 0.125, 0.475, 0.125, 0.475, 0.125, 0.475, 0.125, 0.475, 0.125, 0.475, 0.125, 0.475, 0.125, 0.475, 0.125, 0.475, 0.125, 0.475, 0.125, 0.475, 0.125, 0.475, 0.125, 0.475, 0.125, 0.475, 0.125, 0.475, 0.125, 0.475, 0.125, 0.475, 0.125, 0.475, 0.125, 0.475, 0.125, 0.475, 0.125, 0.475, 0.125, 0.475, 0.125, 0.475, 0.125, 0.475, 0.125, 0.475, 0.125, 0.475, 0.125, 0.475, 0.125, 0.475, 0.125, 0.475, 0.125, 0.475, 0.125, 0.475, 0.125, 0.475, 0.125, 0.475, 0.125, 0.475, 0.125, 0.475, 0.125, 0.475, 0.125, 0.475, 0.125, 0.475, 0.125, 0.475, 0.125, 0.475, 0.125, 0.475, 0.125, 0.425, 0.125, 0.4375, 0.125, 0.4375, 0.125, 0.425, 0.125, 0.475, 0.125, 0.475, 0.125, 0.475, 0.125, 0.475, 0.125, 0.425, 0.125, 0.4375, 0.125, 0.4375, 0.125, 0.425, 0.125, 0.4375, 0.125, 0.425, 0.125, 0.425, 0.125, 0.4375, 0.125, 0.4375, 0.125, 0.425, 0.125, 0.425, 0.125, 0.4375, 0.125, 0.4125, 0.125, 0.425, 0.125, 0.425, 0.125, 0.4125, 0.125, 0.4375, 0.125, 0.45, 0.125, 0.45, 0.125, 0.4375, 0.125, 0.45, 0.125, 0.4375, 0.125, 0.4375, 0.125, 0.45, 0.125, 0.45, 0.125, 0.4375, 0.125, 0.4375, 0.125, 0.3875, 0.125, 0.4, 0.125, 0.3875, 0.125, 0.425, 0.125, 0.4375, 0.125, 0.425, 0.125, 0.4375, 0.125, 0.425, 0.125, 0.425, 0.125, 0.4625, 0.125, 0.475, 0.125, 0.4625, 0.125, 0.425, 0.125, 0.4125, 0.125, 0.4125, 0.125, 0.375, 0.125, 0.3875, 0.125, 0.375, 0.125, 0.4125, 0.125, 0.425, 0.125, 0.4125, 0.125, 0.4125, 0.125, 0.425, 0.125, 0.425, 0.125, 0.4125, 0.125, 0.45, 0.125, 0.4625, 0.125, 0.4625, 0.125, 0.45, 0.125, 0.45, 0.125, 0.4625, 0.125, 0.4625, 0.125, 0.45, 0.125, 0.45, 0.125, 0.4625, 0.125, 0.4625, 0.125, 0.45, 0.125, 0.4625, 0.125, 0.45, 0.125, 0.45, 0.125, 0.4625, 0.125, 0.625, 0.875, 0.625, 0.875, 0.625, 0.875, 0.625, 0.875, 0.425, 0.125, 0.4125, 0.125, 0.4125, 0.125, 0.425, 0.125, 0.4625, 0.125, 0.45, 0.125, 0.45, 0.125, 0.4625, 0.125, 0.4625, 0.125, 0.475, 0.125, 0.475, 0.125, 0.4625, 0.125, 0.625, 0.875, 0.625, 0.875, 0.625, 0.875, 0.625, 0.875, 0.625, 0.875, 0.625, 0.875, 0.625, 0.875, 0.625, 0.875, 0.375, 0.125, 0.3875, 0.125, 0.3875, 0.125, 0.375, 0.125, 0.475, 0.125, 0.4625, 0.125, 0.4625, 0.125, 0.475, 0.125, 0.45, 0.125, 0.4375, 0.125, 0.4375, 0.125, 0.45, 0.125, 0.4, 0.125, 0.4125, 0.125, 0.4125, 0.125, 0.4, 0.125, 0.4625, 0.125, 0.475, 0.125, 0.475, 0.125, 0.4625, 0.125, 0.525, 0.125, 0.525, 0.125, 0.525, 0.125, 0.525, 0.125, 0.525, 0.125, 0.525, 0.125, 0.525, 0.125, 0.525, 0.125, 0.6125, 0.125, 0.6125, 0.125, 0.6125, 0.125, 0.6125, 0.125, 0.6125, 0.125, 0.6125, 0.125, 0.6125, 0.125, 0.6125, 0.125, 0.375, 0.875, 0.625, 0.875, 0.625, 0.875, 0.375, 0.875, 0.375, 0.875, 0.625, 0.875, 0.625, 0.875, 0.375, 0.875, 0.6, 0.125, 0.6, 0.125, 0.6, 0.125, 0.6, 0.125, 0.6, 0.125, 0.6, 0.125, 0.6, 0.125, 0.6, 0.125, 0.575, 0.125, 0.575, 0.125, 0.575, 0.125, 0.575, 0.125, 0.575, 0.125, 0.575, 0.125, 0.575, 0.125, 0.575, 0.125, 0.5875, 0.125, 0.5875, 0.125, 0.5875, 0.125, 0.5875, 0.125, 0.5875, 0.125, 0.5875, 0.125, 0.5875, 0.125, 0.5875, 0.125, 0.5625, 0.125, 0.5625, 0.125, 0.5625, 0.125, 0.5625, 0.125, 0.5625, 0.125, 0.5625, 0.125, 0.5625, 0.125, 0.5625, 0.125, 0.55, 0.125, 0.55, 0.125, 0.55, 0.125, 0.55, 0.125, 0.55, 0.125, 0.55, 0.125, 0.55, 0.125, 0.55, 0.125, 0.5375, 0.125, 0.5375, 0.125, 0.5375, 0.125, 0.5375, 0.125, 0.5375, 0.125, 0.5375, 0.125, 0.5375, 0.125, 0.5375, 0.125, 0.5, 0.625, 0.625, 0.625, 0.625, 0.625, 0.5, 0.625, 0.5, 0.625, 0.625, 0.625, 0.625, 0.625, 0.5, 0.625, 0.6125, 0.125, 0.6125, 0.125, 0.625, 0.125, 0.625, 0.125, 0.6125, 0.125, 0.6125, 0.125, 0.625, 0.125, 0.625, 0.125, 0.6, 0.125, 0.6, 0.125, 0.6125, 0.125, 0.6125, 0.125, 0.6, 0.125, 0.6, 0.125, 0.6125, 0.125, 0.6125, 0.125, 0.5875, 0.125, 0.5875, 0.125, 0.6, 0.125, 0.6, 0.125, 0.5875, 0.125, 0.5875, 0.125, 0.6, 0.125, 0.6, 0.125, 0.575, 0.125, 0.575, 0.125, 0.5875, 0.125, 0.5875, 0.125, 0.575, 0.125, 0.575, 0.125, 0.5875, 0.125, 0.5875, 0.125, 0.5625, 0.125, 0.5625, 0.125, 0.575, 0.125, 0.575, 0.125, 0.5625, 0.125, 0.5625, 0.125, 0.575, 0.125, 0.575, 0.125, 0.55, 0.125, 0.55, 0.125, 0.5625, 0.125, 0.5625, 0.125, 0.55, 0.125, 0.55, 0.125, 0.5625, 0.125, 0.5625, 0.125, 0.5375, 0.125, 0.5375, 0.125, 0.55, 0.125, 0.55, 0.125, 0.5375, 0.125, 0.5375, 0.125, 0.55, 0.125, 0.55, 0.125, 0.525, 0.125, 0.525, 0.125, 0.5375, 0.125, 0.5375, 0.125, 0.525, 0.125, 0.525, 0.125, 0.5375, 0.125, 0.5375, 0.125, 0.3875, 0.125, 0.375, 0.125, 0.375, 0.125, 0.3875, 0.125, 0.3875, 0.125, 0.4, 0.125, 0.4, 0.125, 0.3875, 0.125, 0.375, 0.125, 0.3875, 0.125, 0.3875, 0.125, 0.375, 0.125, 0.4, 0.125, 0.3875, 0.125, 0.3875, 0.125, 0.4, 0.125, 0.4, 0.125, 0.3875, 0.125, 0.3875, 0.125, 0.4, 0.125, 0.3875, 0.125, 0.4, 0.125, 0.4, 0.125, 0.3875, 0.125, 0.4625, 0.125, 0.475, 0.125, 0.475, 0.125, 0.4625, 0.125, 0.4125, 0.125, 0.4, 0.125, 0.4, 0.125, 0.4125, 0.125, 0.375, 0.125, 0.3875, 0.125, 0.3875, 0.125, 0.375, 0.125, 0.4, 0.125, 0.4125, 0.125, 0.4125, 0.125, 0.4, 0.125, 0.475, 0.125, 0.4625, 0.125, 0.4625, 0.125, 0.475, 0.125, 0.425, 0.125, 0.4125, 0.125, 0.4125, 0.125, 0.425, 0.125, 0.3875, 0.125, 0.375, 0.125, 0.375, 0.125, 0.3875, 0.125, 0.425, 0.125, 0.4375, 0.125, 0.4375, 0.125, 0.425, 0.125, 0.45, 0.125, 0.4625, 0.125, 0.4625, 0.125, 0.45, 0.125, 0.4375, 0.125, 0.425, 0.125, 0.425, 0.125, 0.4375, 0.125, 0.425, 0.125, 0.4125, 0.125, 0.4125, 0.125, 0.425, 0.125, 0.4, 0.125, 0.4125, 0.125, 0.4125, 0.125, 0.4, 0.125, 0.45, 0.125, 0.4375, 0.125, 0.4375, 0.125, 0.45, 0.125, 0.4125, 0.125, 0.4, 0.125, 0.4, 0.125, 0.4125, 0.125, 0.3875, 0.125, 0.4, 0.125, 0.4, 0.125, 0.3875, 0.125, 0.625, 0.875, 0.625, 0.875, 0.625, 0.875, 0.625, 0.875, 0.4375, 0.125, 0.45, 0.125, 0.45, 0.125, 0.4375, 0.125, 0.4, 0.125, 0.3875, 0.125, 0.3875, 0.125, 0.4, 0.125, 0.375, 0.125, 0.3875, 0.125, 0.3875, 0.125, 0.375, 0.125, 0.4625, 0.125, 0.45, 0.125, 0.45, 0.125, 0.4625, 0.125, 0.3875, 0.125, 0.375, 0.125, 0.375, 0.125, 0.3875, 0.125, 0.475, 0.125, 0.475, 0.125, 0.475, 0.125, 0.475, 0.125, 0.45, 0.125, 0.4625, 0.125, 0.4625, 0.125, 0.45, 0.125, 0.3875, 0.125, 0.375, 0.125, 0.375, 0.125, 0.3875, 0.125, 0.475, 0.125, 0.4625, 0.125, 0.4625, 0.125, 0.475, 0.125, 0.375, 0.125, 0.3875, 0.125, 0.3875, 0.125, 0.375, 0.125, 0.4625, 0.125, 0.475, 0.125, 0.475, 0.125, 0.4625, 0.125, 0.4, 0.125, 0.3875, 0.125, 0.3875, 0.125, 0.4, 0.125, 0.3875, 0.125, 0.4, 0.125, 0.4, 0.125, 0.3875, 0.125, 0.4125, 0.125, 0.4, 0.125, 0.4, 0.125, 0.4125, 0.125, 0.475, 0.125, 0.475, 0.125, 0.4625, 0.125, 0.4625, 0.125, 0.4625, 0.125, 0.4625, 0.125, 0.45, 0.125, 0.45, 0.125, 0.45, 0.125, 0.45, 0.125, 0.4375, 0.125, 0.4375, 0.125, 0.4375, 0.125, 0.4375, 0.125, 0.425, 0.125, 0.425, 0.125, 0.425, 0.125, 0.425, 0.125, 0.4125, 0.125, 0.4125, 0.125, 0.4125, 0.125, 0.4125, 0.125, 0.4, 0.125, 0.4, 0.125, 0.4, 0.125, 0.4, 0.125, 0.3875, 0.125, 0.3875, 0.125, 0.3875, 0.125, 0.3875, 0.125, 0.375, 0.125, 0.375, 0.125, 0.3875, 0.125, 0.3875, 0.125, 0.375, 0.125, 0.375, 0.125, 0.4, 0.125, 0.4, 0.125, 0.3875, 0.125, 0.3875, 0.125, 0.4125, 0.125, 0.4125, 0.125, 0.4, 0.125, 0.4, 0.125, 0.425, 0.125, 0.425, 0.125, 0.4125, 0.125, 0.4125, 0.125, 0.4375, 0.125, 0.4375, 0.125, 0.425, 0.125, 0.425, 0.125, 0.45, 0.125, 0.45, 0.125, 0.4375, 0.125, 0.4375, 0.125, 0.4625, 0.125, 0.4625, 0.125, 0.45, 0.125, 0.45, 0.125, 0.475, 0.125, 0.475, 0.125, 0.4625, 0.125, 0.4625, 0.125, 0.4125, 0.125, 0.4, 0.125, 0.4, 0.125, 0.4125, 0.125, 0.4, 0.125, 0.4125, 0.125, 0.4125, 0.125, 0.4, 0.125, 0.375, 0.125, 0.375, 0.125, 0.375, 0.125, 0.375, 0.125, 0.425, 0.125, 0.4125, 0.125, 0.4125, 0.125, 0.425, 0.125, 0.4125, 0.125, 0.425, 0.125, 0.425, 0.125, 0.4125, 0.125, 0.475, 0.125, 0.475, 0.125, 0.475, 0.125, 0.475, 0.125, 0.4125, 0.125, 0.425, 0.125, 0.425, 0.125, 0.4125, 0.125, 0.4375, 0.125, 0.425, 0.125, 0.425, 0.125, 0.4375, 0.125, 0.375, 0.125, 0.375, 0.125, 0.375, 0.125, 0.375, 0.125, 0.425, 0.125, 0.4375, 0.125, 0.4375, 0.125, 0.425, 0.125, 0.475, 0.125, 0.475, 0.125, 0.475, 0.125, 0.475, 0.125, 0.475, 0.125, 0.4625, 0.125, 0.4625, 0.125, 0.475, 0.125, 0.45, 0.125, 0.4375, 0.125, 0.4375, 0.125, 0.45, 0.125, 0.4625, 0.125, 0.475, 0.125, 0.475, 0.125, 0.4625, 0.125, 0.4625, 0.125, 0.45, 0.125, 0.45, 0.125, 0.4625, 0.125, 0.4375, 0.125, 0.45, 0.125, 0.45, 0.125, 0.4375, 0.125, 0.45, 0.125, 0.4625, 0.125, 0.4625, 0.125, 0.45, 0.125, 0.45, 0.125, 0.4375, 0.125, 0.4375, 0.125, 0.45, 0.125, 0.4625, 0.125, 0.45, 0.125, 0.45, 0.125, 0.4625, 0.125, 0.4375, 0.125, 0.45, 0.125, 0.45, 0.125, 0.4375, 0.125, 0.475, 0.125, 0.475, 0.125, 0.475, 0.125, 0.475, 0.125, 0.475, 0.125, 0.475, 0.125, 0.475, 0.125, 0.475, 0.125, 0.475, 0.125, 0.475, 0.125, 0.475, 0.125, 0.475, 0.125, 0.475, 0.125, 0.475, 0.125, 0.475, 0.125, 0.475, 0.125, 0.475, 0.125, 0.475, 0.125, 0.475, 0.125, 0.475, 0.125, 0.475, 0.125, 0.475, 0.125, 0.475, 0.125, 0.475, 0.125, 0.475, 0.125, 0.475, 0.125, 0.475, 0.125, 0.475, 0.125, 0.475, 0.125, 0.475, 0.125, 0.475, 0.125, 0.475, 0.125, 0.625, 0.875, 0.625, 0.875, 0.625, 0.875, 0.625, 0.875, 0.625, 0.875, 0.625, 0.875, 0.625, 0.875, 0.625, 0.875, 0.625, 0.875, 0.625, 0.875, 0.625, 0.875, 0.625, 0.875, 0.625, 0.875, 0.625, 0.875, 0.625, 0.875, 0.625, 0.875, 0.375, 0.125, 0.375, 0.125, 0.375, 0.125, 0.375, 0.125, 0.375, 0.125, 0.375, 0.125, 0.375, 0.125, 0.375, 0.125, 0.375, 0.125, 0.375, 0.125, 0.375, 0.125, 0.375, 0.125, 0.375, 0.125, 0.375, 0.125, 0.375, 0.125, 0.375, 0.125, 0.525, 0.125, 0.525, 0.125, 0.5375, 0.125, 0.5375, 0.125, 0.525, 0.125, 0.525, 0.125, 0.5375, 0.125, 0.5375, 0.125, 0.5375, 0.125, 0.5375, 0.125, 0.55, 0.125, 0.55, 0.125, 0.5375, 0.125, 0.5375, 0.125, 0.55, 0.125, 0.55, 0.125, 0.55, 0.125, 0.55, 0.125, 0.5625, 0.125, 0.5625, 0.125, 0.55, 0.125, 0.55, 0.125, 0.5625, 0.125, 0.5625, 0.125, 0.5625, 0.125, 0.5625, 0.125, 0.575, 0.125, 0.575, 0.125, 0.5625, 0.125, 0.5625, 0.125, 0.575, 0.125, 0.575, 0.125, 0.575, 0.125, 0.575, 0.125, 0.5875, 0.125, 0.5875, 0.125, 0.575, 0.125, 0.575, 0.125, 0.5875, 0.125, 0.5875, 0.125, 0.5875, 0.125, 0.5875, 0.125, 0.6, 0.125, 0.6, 0.125, 0.5875, 0.125, 0.5875, 0.125, 0.6, 0.125, 0.6, 0.125, 0.6, 0.125, 0.6, 0.125, 0.6125, 0.125, 0.6125, 0.125, 0.6, 0.125, 0.6, 0.125, 0.6125, 0.125, 0.6125, 0.125, 0.6125, 0.125, 0.6125, 0.125, 0.625, 0.125, 0.625, 0.125, 0.6125, 0.125, 0.6125, 0.125, 0.625, 0.125, 0.625, 0.125, 0.5, 0.625, 0.625, 0.625, 0.625, 0.625, 0.5, 0.625, 0.5, 0.625, 0.625, 0.625, 0.625, 0.625, 0.5, 0.625, 0.5375, 0.125, 0.5375, 0.125, 0.5375, 0.125, 0.5375, 0.125, 0.5375, 0.125, 0.5375, 0.125, 0.5375, 0.125, 0.5375, 0.125, 0.55, 0.125, 0.55, 0.125, 0.55, 0.125, 0.55, 0.125, 0.55, 0.125, 0.55, 0.125, 0.55, 0.125, 0.55, 0.125, 0.5625, 0.125, 0.5625, 0.125, 0.5625, 0.125, 0.5625, 0.125, 0.5625, 0.125, 0.5625, 0.125, 0.5625, 0.125, 0.5625, 0.125, 0.5875, 0.125, 0.5875, 0.125, 0.5875, 0.125, 0.5875, 0.125, 0.5875, 0.125, 0.5875, 0.125, 0.5875, 0.125, 0.5875, 0.125, 0.575, 0.125, 0.575, 0.125, 0.575, 0.125, 0.575, 0.125, 0.575, 0.125, 0.575, 0.125, 0.575, 0.125, 0.575, 0.125, 0.6, 0.125, 0.6, 0.125, 0.6, 0.125, 0.6, 0.125, 0.6, 0.125, 0.6, 0.125, 0.6, 0.125, 0.6, 0.125, 0.375, 0.875, 0.625, 0.875, 0.625, 0.875, 0.375, 0.875, 0.375, 0.875, 0.625, 0.875, 0.625, 0.875, 0.375, 0.875, 0.6125, 0.125, 0.6125, 0.125, 0.6125, 0.125, 0.6125, 0.125, 0.6125, 0.125, 0.6125, 0.125, 0.6125, 0.125, 0.6125, 0.125, 0.525, 0.125, 0.525, 0.125, 0.525, 0.125, 0.525, 0.125, 0.525, 0.125, 0.525, 0.125, 0.525, 0.125, 0.525, 0.125, 0.3875, 0.125, 0.375, 0.125, 0.375, 0.125, 0.3875, 0.125, 0.475, 0.125, 0.475, 0.125, 0.4625, 0.125, 0.4625, 0.125, 0.4375, 0.125, 0.45, 0.125, 0.45, 0.125, 0.4375, 0.125, 0.4625, 0.125, 0.4625, 0.125, 0.45, 0.125, 0.45, 0.125, 0.475, 0.125, 0.4625, 0.125, 0.4625, 0.125, 0.475, 0.125, 0.45, 0.125, 0.45, 0.125, 0.4375, 0.125, 0.4375, 0.125, 0.3875, 0.125, 0.4, 0.125, 0.4, 0.125, 0.3875, 0.125, 0.4375, 0.125, 0.4375, 0.125, 0.425, 0.125, 0.425, 0.125, 0.4375, 0.125, 0.425, 0.125, 0.425, 0.125, 0.4375, 0.125, 0.425, 0.125, 0.425, 0.125, 0.4125, 0.125, 0.4125, 0.125, 0.4, 0.125, 0.3875, 0.125, 0.3875, 0.125, 0.4, 0.125, 0.4125, 0.125, 0.4125, 0.125, 0.4, 0.125, 0.4, 0.125, 0.425, 0.125, 0.4375, 0.125, 0.4375, 0.125, 0.425, 0.125, 0.4, 0.125, 0.4, 0.125, 0.3875, 0.125, 0.3875, 0.125, 0.4, 0.125, 0.4125, 0.125, 0.4125, 0.125, 0.4, 0.125, 0.3875, 0.125, 0.3875, 0.125, 0.375, 0.125, 0.375, 0.125, 0.475, 0.125, 0.475, 0.125, 0.475, 0.125, 0.475, 0.125, 0.4375, 0.125, 0.425, 0.125, 0.425, 0.125, 0.4375, 0.125, 0.4, 0.125, 0.4125, 0.125, 0.4125, 0.125, 0.4, 0.125, 0.625, 0.875, 0.625, 0.875, 0.625, 0.875, 0.625, 0.875, 0.4375, 0.125, 0.45, 0.125, 0.45, 0.125, 0.4375, 0.125, 0.4, 0.125, 0.3875, 0.125, 0.3875, 0.125, 0.4, 0.125, 0.45, 0.125, 0.4375, 0.125, 0.4375, 0.125, 0.45, 0.125, 0.3875, 0.125, 0.4, 0.125, 0.4, 0.125, 0.3875, 0.125, 0.475, 0.125, 0.4625, 0.125, 0.4625, 0.125, 0.475, 0.125, 0.45, 0.125, 0.4625, 0.125, 0.4625, 0.125, 0.45, 0.125, 0.3875, 0.125, 0.375, 0.125, 0.375, 0.125, 0.3875, 0.125, 0.4625, 0.125, 0.475, 0.125, 0.475, 0.125, 0.4625, 0.125, 0.4625, 0.125, 0.45, 0.125, 0.45, 0.125, 0.4625, 0.125, 0.375, 0.125, 0.3875, 0.125, 0.3875, 0.125, 0.375, 0.125, 0.375, 0.125, 0.3875, 0.125, 0.3875, 0.125, 0.375, 0.125, 0.4625, 0.125, 0.45, 0.125, 0.45, 0.125, 0.4625, 0.125, 0.4625, 0.125, 0.45, 0.125, 0.45, 0.125, 0.4625, 0.125, 0.475, 0.125, 0.475, 0.125, 0.475, 0.125, 0.475, 0.125, 0.375, 0.125, 0.3875, 0.125, 0.3875, 0.125, 0.375, 0.125, 0.45, 0.125, 0.4375, 0.125, 0.4375, 0.125, 0.45, 0.125, 0.475, 0.125, 0.475, 0.125, 0.475, 0.125, 0.475, 0.125, 0.4625, 0.125, 0.475, 0.125, 0.475, 0.125, 0.4625, 0.125, 0.3875, 0.125, 0.375, 0.125, 0.375, 0.125, 0.3875, 0.125, 0.4375, 0.125, 0.45, 0.125, 0.45, 0.125, 0.4375, 0.125, 0.475, 0.125, 0.4625, 0.125, 0.4625, 0.125, 0.475, 0.125, 0.3875, 0.125, 0.4, 0.125, 0.4, 0.125, 0.3875, 0.125, 0.4375, 0.125, 0.425, 0.125, 0.425, 0.125, 0.4375, 0.125, 0.4, 0.125, 0.3875, 0.125, 0.3875, 0.125, 0.4, 0.125, 0.425, 0.125, 0.4375, 0.125, 0.4375, 0.125, 0.425, 0.125, 0.4, 0.125, 0.4125, 0.125, 0.4125, 0.125, 0.4, 0.125, 0.425, 0.125, 0.4125, 0.125, 0.4125, 0.125, 0.425, 0.125, 0.4125, 0.125, 0.4, 0.125, 0.4, 0.125, 0.4125, 0.125, 0.4125, 0.125, 0.425, 0.125, 0.425, 0.125, 0.4125, 0.125, 0.4125, 0.125, 0.425, 0.125, 0.425, 0.125, 0.4125, 0.125, 0.4125, 0.125, 0.4, 0.125, 0.4, 0.125, 0.4125, 0.125, 0.425, 0.125, 0.4125, 0.125, 0.4125, 0.125, 0.425, 0.125, 0.3875, 0.125, 0.3875, 0.125, 0.375, 0.125, 0.375, 0.125, 0.4, 0.125, 0.4, 0.125, 0.3875, 0.125, 0.3875, 0.125, 0.4125, 0.125, 0.4125, 0.125, 0.4, 0.125, 0.4, 0.125, 0.425, 0.125, 0.425, 0.125, 0.4125, 0.125, 0.4125, 0.125, 0.4375, 0.125, 0.4375, 0.125, 0.425, 0.125, 0.425, 0.125, 0.45, 0.125, 0.45, 0.125, 0.4375, 0.125, 0.4375, 0.125, 0.4625, 0.125, 0.4625, 0.125, 0.45, 0.125, 0.45, 0.125, 0.475, 0.125, 0.475, 0.125, 0.4625, 0.125, 0.4625, 0.125, 0.475, 0.125, 0.475, 0.125, 0.4625, 0.125, 0.4625, 0.125, 0.4625, 0.125, 0.4625, 0.125, 0.45, 0.125, 0.45, 0.125, 0.45, 0.125, 0.45, 0.125, 0.4375, 0.125, 0.4375, 0.125, 0.4375, 0.125, 0.4375, 0.125, 0.425, 0.125, 0.425, 0.125, 0.425, 0.125, 0.425, 0.125, 0.4125, 0.125, 0.4125, 0.125, 0.4125, 0.125, 0.4125, 0.125, 0.4, 0.125, 0.4, 0.125, 0.4, 0.125, 0.4, 0.125, 0.3875, 0.125, 0.3875, 0.125, 0.3875, 0.125, 0.3875, 0.125, 0.375, 0.125, 0.375, 0.125, 0.4125, 0.125, 0.4, 0.125, 0.4, 0.125, 0.4125, 0.125, 0.425, 0.125, 0.4375, 0.125, 0.4375, 0.125, 0.425, 0.125, 0.625, 0.875, 0.625, 0.875, 0.625, 0.875, 0.625, 0.875, 0.4125, 0.125, 0.425, 0.125, 0.425, 0.125, 0.4125, 0.125, 0.425, 0.125, 0.4125, 0.125, 0.4125, 0.125, 0.425, 0.125, 0.475, 0.125, 0.475, 0.125, 0.475, 0.125, 0.475, 0.125, 0.425, 0.125, 0.4125, 0.125, 0.4125, 0.125, 0.425, 0.125, 0.4125, 0.125, 0.425, 0.125, 0.425, 0.125, 0.4125, 0.125, 0.425, 0.125, 0.4375, 0.125, 0.4375, 0.125, 0.425, 0.125, 0.4125, 0.125, 0.4, 0.125, 0.4, 0.125, 0.4125, 0.125, 0.4375, 0.125, 0.425, 0.125, 0.425, 0.125, 0.4375, 0.125, 0.4, 0.125, 0.4125, 0.125, 0.4125, 0.125, 0.4, 0.125, 0.4375, 0.125, 0.45, 0.125, 0.45, 0.125, 0.4375, 0.125, 0.4, 0.125, 0.3875, 0.125, 0.3875, 0.125, 0.4, 0.125, 0.45, 0.125, 0.4375, 0.125, 0.4375, 0.125, 0.45, 0.125, 0.3875, 0.125, 0.4, 0.125, 0.4, 0.125, 0.3875, 0.125, 0.475, 0.125, 0.4625, 0.125, 0.4625, 0.125, 0.475, 0.125, 0.45, 0.125, 0.4625, 0.125, 0.4625, 0.125, 0.45, 0.125, 0.3875, 0.125, 0.375, 0.125, 0.375, 0.125, 0.3875, 0.125, 0.4625, 0.125, 0.475, 0.125, 0.475, 0.125, 0.4625, 0.125, 0.375, 0.0, 0.625, 0.0, 0.625, 0.25, 0.375, 0.25, 0.375, 0.25, 0.625, 0.25, 0.625, 0.5, 0.375, 0.5, 0.375, 0.5, 0.625, 0.5, 0.625, 0.75, 0.375, 0.75, 0.375, 0.75, 0.625, 0.75, 0.625, 1.0, 0.375, 1.0, 0.125, 0.5, 0.375, 0.5, 0.375, 0.75, 0.125, 0.75, 0.625, 0.5, 0.875, 0.5, 0.875, 0.75, 0.625, 0.75])
me_cube_001.materials.append(mat_material)
me_cube_001.use_remesh_fix_poles = True
me_cube_001.use_remesh_preserve_attributes = False
me_cube_001.use_mirror_vertex_groups = False
me_cube_001.update()
lat_lattice = bpy.data.lattices.new('Lattice')
lat_lattice.points.foreach_set('co_deform', [-0.5, -0.5, -0.5, 0.5, -0.5, -0.5, -0.5, 0.5, -0.5, 0.5, 0.5, -0.5, -0.5, -0.5, 0.5, 0.5, -0.5, 0.5, -0.5, 0.5, 0.5, 0.5, 0.5, 0.5])

# ---- objects
ob_light = bpy.data.objects.new('Light', light_light)
ob_camera = bpy.data.objects.new('Camera', cam_camera)
ob_stairs = bpy.data.objects.new('Stairs', me_cube_001)
ob_lattice = bpy.data.objects.new('Lattice', lat_lattice)
ob_speaker = bpy.data.objects.new('Speaker', None)
ob_point = bpy.data.objects.new('Point', light_point)

# ---- transforms, parenting, visibility, modifiers, constraints
ob_light.location = (8.0, 1.005, 5.904)
ob_light.rotation_euler = (0.6503, 0.05522, 1.866)
ob_light.lock_rotations_4d = False
ob_light.empty_display_type = 'ARROWS'
ob_light.color = (0.0, 0.0, 0.0, 0.0)
ob_light.lineart.crease_threshold = 0.0
ob_camera.location = (7.359, -6.926, 4.958)
ob_camera.rotation_euler = (1.109, 0.0, 0.8149)
ob_camera.lock_rotations_4d = False
ob_camera.empty_display_type = 'ARROWS'
ob_camera.color = (0.0, 0.0, 0.0, 0.0)
ob_camera.display_type = 'WIRE'
ob_camera.lineart.crease_threshold = 0.0
ob_stairs.location = (10.5, 0.0, 0.0)
ob_stairs.rotation_euler = (0.0, -0.0, -3.142)
ob_stairs.scale = (1.0, 2.0, 0.25)
ob_stairs.lineart.crease_threshold = 0.0
ob_lattice.location = (0.1106, -0.4445, 8.0)
ob_lattice.lineart.crease_threshold = 0.0
ob_speaker.location = (0.1106, -0.4445, 8.0)
ob_speaker.track_axis = 'NEG_Z'
ob_speaker.up_axis = 'Y'
ob_speaker.empty_image_offset = (0.0, 0.0)
ob_speaker.lineart.crease_threshold = 0.0
ob_point.location = (3.062, -0.01755, 8.321)
ob_point.lineart.crease_threshold = 0.0

# ---- collection membership
col_collection.objects.link(ob_light)
col_collection.objects.link(ob_camera)
col_collection.objects.link(ob_stairs)
col_collection.objects.link(ob_lattice)
col_collection.objects.link(ob_speaker)
col_collection.objects.link(ob_point)

# ---- scene / render settings (as saved in the file)
scene.camera = ob_camera
scene.frame_start = 1; scene.frame_end = 250; scene.frame_set(1)
scene.render.engine = 'BLENDER_EEVEE_NEXT'
scene.render.motion_blur_shutter = 1.0
scene.cycles.use_denoising = False
scene.cycles.samples = 128
scene.cycles.sampling_pattern = 'TABULATED_SOBOL'
scene.cycles.use_adaptive_sampling = False
scene.cycles.use_light_tree = False
scene.view_settings.view_transform = 'Filmic'
bpy.context.view_layer.update()

